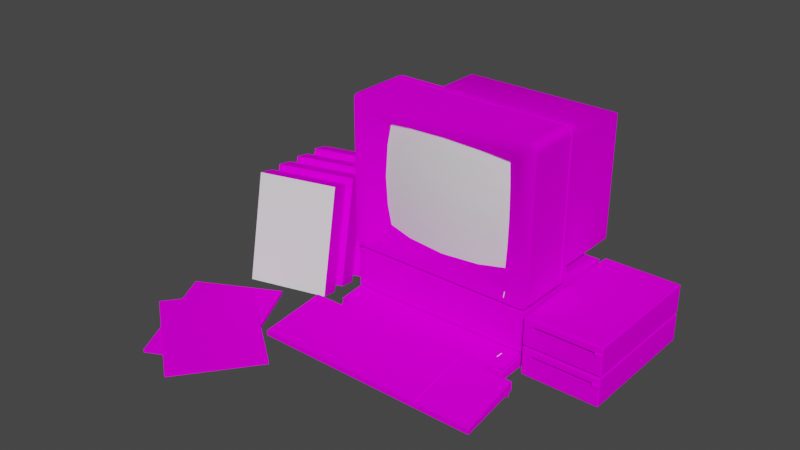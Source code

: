 # Source: apple_IIGS.blend  (saved by Blender 2.93.20; exported with 4.5.12 LTS)
import bpy
from mathutils import Matrix  # noqa: F401  (used for matrix-valued properties, if any)

bpy.ops.wm.read_factory_settings(use_empty=True)
scene = bpy.context.scene
scene.name = 'Scene'

# ---- images (referenced by path relative to the original .blend; pixels are not part of the script)
import os
ASSET_DIR = os.environ.get("B2B_ASSET_DIR", "")  # directory of the original .blend (textures are referenced by path, not embedded)
HERE = os.path.dirname(os.path.abspath(__file__))  # packed textures are extracted next to this script under _unpacked/

def load_image(name, relpath, width, height, colorspace="sRGB"):
    """Load a texture the original file referenced (path relative to the .blend, or extracted next to this script)."""
    p = next((c for c in (os.path.join(HERE, relpath), os.path.join(ASSET_DIR, relpath)) if relpath and os.path.exists(c)), "")
    if p:
        img = bpy.data.images.load(p, check_existing=True)
        img.name = name
    else:  # same state as the original file: an image datablock whose file is absent (Cycles renders it pink)
        img = bpy.data.images.new(name, width, height)
        img.source = "FILE"
        img.filepath = "//" + (relpath or name)
    img.colorspace_settings.name = colorspace
    return img
img_iigsmarqueediff_tiff = load_image('IIGSmarqueediff.TIFF', 'IIGSmarqueediff.TIFF', 1024, 1024, 'sRGB')
img_iigsscreendiff_tiff = load_image('IIGSscreendiff.TIFF', 'IIGSscreendiff.TIFF', 1024, 1024, 'sRGB')
img_iigsgreydiff_tiff = load_image('IIGSgreydiff.TIFF', 'IIGSgreydiff.TIFF', 1024, 1024, 'sRGB')
img_iigsuguide2diff_tiff = load_image('IIGSuguide2diff.TIFF', 'IIGSuguide2diff.TIFF', 1024, 1024, 'sRGB')
img_iigsuguidediff_tiff = load_image('IIGSuguidediff.TIFF', 'IIGSuguidediff.TIFF', 1024, 1024, 'sRGB')
img_iigsboxesdiff_tiff = load_image('IIGSboxesdiff.TIFF', 'IIGSboxesdiff.TIFF', 1024, 1024, 'sRGB')
img_iigsdiskdrdiff_tiff = load_image('IIGSdiskdrdiff.TIFF', 'IIGSdiskdrdiff.TIFF', 1024, 1024, 'sRGB')
img_iigsmonitorwhitediff_tiff = load_image('IIGSmonitorwhitediff.TIFF', 'IIGSmonitorwhitediff.TIFF', 1024, 1024, 'sRGB')
img_iigsmonitortopdiff_tiff = load_image('IIGSmonitortopdiff.TIFF', 'IIGSmonitortopdiff.TIFF', 1024, 1024, 'sRGB')
img_iigskeybdiff_tiff = load_image('IIGSkeybdiff.TIFF', 'IIGSkeybdiff.TIFF', 1024, 1024, 'sRGB')
img_iigsmonitorside2diff_tiff = load_image('IIGSmonitorside2diff.TIFF', 'IIGSmonitorside2diff.TIFF', 1024, 1024, 'sRGB')
img_iigsmonitorbackdiff_tiff = load_image('IIGSmonitorbackdiff.TIFF', 'IIGSmonitorbackdiff.TIFF', 1024, 1024, 'sRGB')
img_iigsmonitorsidediff_tiff = load_image('IIGSmonitorsidediff.TIFF', 'IIGSmonitorsidediff.TIFF', 1024, 1024, 'sRGB')
img_iigswozfacediff_tiff = load_image('IIGSwozfacediff.TIFF', 'IIGSwozfacediff.TIFF', 1024, 1024, 'sRGB')
img_iigsunitgrilldiff_tiff = load_image('IIGSunitGrilldiff.TIFF', 'IIGSunitGrilldiff.TIFF', 1024, 1024, 'sRGB')
img_iigsunitgrillsidediff_tiff = load_image('IIGSunitgrillsidediff.TIFF', 'IIGSunitgrillsidediff.TIFF', 1024, 1024, 'sRGB')

# ---- materials (node trees are filled in below, after node groups)
mat_appleiigs_mat00 = bpy.data.materials.new('appleIIGS_Mat00')
mat_appleiigs_mat00.use_transparent_shadow = False
mat_appleiigs_mat00.roughness = 0.8807
mat_appleiigs_mat00.specular_intensity = 0.0
mat_appleiigs_mat01 = bpy.data.materials.new('appleIIGS_Mat01')
mat_appleiigs_mat01.use_transparent_shadow = False
mat_appleiigs_mat01.roughness = 0.8807
mat_appleiigs_mat01.specular_intensity = 0.0
mat_appleiigs_mat02 = bpy.data.materials.new('appleIIGS_Mat02')
mat_appleiigs_mat02.use_transparent_shadow = False
mat_appleiigs_mat02.roughness = 0.8807
mat_appleiigs_mat02.specular_intensity = 0.0
mat_appleiigs_mat03 = bpy.data.materials.new('appleIIGS_Mat03')
mat_appleiigs_mat03.use_transparent_shadow = False
mat_appleiigs_mat03.roughness = 0.8807
mat_appleiigs_mat03.specular_intensity = 0.0
mat_appleiigs_mat04 = bpy.data.materials.new('appleIIGS_Mat04')
mat_appleiigs_mat04.use_transparent_shadow = False
mat_appleiigs_mat04.roughness = 0.8807
mat_appleiigs_mat04.specular_intensity = 0.0
mat_appleiigs_mat05 = bpy.data.materials.new('appleIIGS_Mat05')
mat_appleiigs_mat05.use_transparent_shadow = False
mat_appleiigs_mat05.roughness = 0.8807
mat_appleiigs_mat05.specular_intensity = 0.0
mat_appleiigs_mat06 = bpy.data.materials.new('appleIIGS_Mat06')
mat_appleiigs_mat06.use_transparent_shadow = False
mat_appleiigs_mat06.roughness = 0.8807
mat_appleiigs_mat06.specular_intensity = 0.0
mat_appleiigs_mat07 = bpy.data.materials.new('appleIIGS_Mat07')
mat_appleiigs_mat07.use_transparent_shadow = False
mat_appleiigs_mat07.roughness = 0.8807
mat_appleiigs_mat07.specular_intensity = 0.0
mat_appleiigs_mat08 = bpy.data.materials.new('appleIIGS_Mat08')
mat_appleiigs_mat08.use_transparent_shadow = False
mat_appleiigs_mat08.roughness = 0.8807
mat_appleiigs_mat08.specular_intensity = 0.0
mat_appleiigs_mat09 = bpy.data.materials.new('appleIIGS_Mat09')
mat_appleiigs_mat09.use_transparent_shadow = False
mat_appleiigs_mat09.roughness = 0.8807
mat_appleiigs_mat09.specular_intensity = 0.0
mat_appleiigs_mat10 = bpy.data.materials.new('appleIIGS_Mat10')
mat_appleiigs_mat10.use_transparent_shadow = False
mat_appleiigs_mat10.roughness = 0.8807
mat_appleiigs_mat10.specular_intensity = 0.0
mat_appleiigs_mat11 = bpy.data.materials.new('appleIIGS_Mat11')
mat_appleiigs_mat11.use_transparent_shadow = False
mat_appleiigs_mat11.roughness = 0.8807
mat_appleiigs_mat11.specular_intensity = 0.0
mat_appleiigs_mat12 = bpy.data.materials.new('appleIIGS_Mat12')
mat_appleiigs_mat12.use_transparent_shadow = False
mat_appleiigs_mat12.roughness = 0.8807
mat_appleiigs_mat12.specular_intensity = 0.0
mat_appleiigs_mat13 = bpy.data.materials.new('appleIIGS_Mat13')
mat_appleiigs_mat13.use_transparent_shadow = False
mat_appleiigs_mat13.roughness = 0.8807
mat_appleiigs_mat13.specular_intensity = 0.0
mat_appleiigs_mat14 = bpy.data.materials.new('appleIIGS_Mat14')
mat_appleiigs_mat14.use_transparent_shadow = False
mat_appleiigs_mat14.roughness = 0.8807
mat_appleiigs_mat14.specular_intensity = 0.0
mat_appleiigs_mat15 = bpy.data.materials.new('appleIIGS_Mat15')
mat_appleiigs_mat15.use_transparent_shadow = False
mat_appleiigs_mat15.roughness = 0.8807
mat_appleiigs_mat15.specular_intensity = 0.0
mat_appleiigs_mat16 = bpy.data.materials.new('appleIIGS_Mat16')
mat_appleiigs_mat16.use_transparent_shadow = False
mat_appleiigs_mat16.roughness = 0.8807
mat_appleiigs_mat16.specular_intensity = 0.0

# ---- node groups
ng_auto_smooth = bpy.data.node_groups.new('Auto Smooth', 'GeometryNodeTree')
_s = ng_auto_smooth.interface.new_socket(name='Geometry', in_out='OUTPUT', socket_type='NodeSocketGeometry')
_s = ng_auto_smooth.interface.new_socket(name='Geometry', in_out='INPUT', socket_type='NodeSocketGeometry')
_s = ng_auto_smooth.interface.new_socket(name='Angle', in_out='INPUT', socket_type='NodeSocketFloat')
_s.subtype = 'ANGLE'
_s.min_value = 0.0
_s.max_value = 3.142
ng_auto_smooth.is_modifier = True
_N = ng_auto_smooth.nodes; _L = ng_auto_smooth.links
n0 = _N.new('NodeGroupOutput'); n0.name = 'Group Output'; n0.location = (480, -100)
n1 = _N.new('NodeGroupInput'); n1.name = 'Group Input'; n1.location = (-420, -300)
n2 = _N.new('NodeGroupInput'); n2.name = 'Group Input.001'; n2.location = (-60, -100)
n3 = _N.new('GeometryNodeSetShadeSmooth'); n3.name = 'Set Shade Smooth'; n3.location = (120, -100)
n3.domain = 'EDGE'
n4 = _N.new('GeometryNodeSetShadeSmooth'); n4.name = 'Set Shade Smooth.001'; n4.location = (300, -100)
n5 = _N.new('GeometryNodeInputMeshEdgeAngle'); n5.name = 'Edge Angle'; n5.location = (-420, -220)
n6 = _N.new('GeometryNodeInputEdgeSmooth'); n6.name = 'Is Edge Smooth'; n6.location = (-60, -160)
n7 = _N.new('GeometryNodeInputShadeSmooth'); n7.name = 'Is Face Smooth'; n7.location = (-240, -340)
n8 = _N.new('FunctionNodeBooleanMath'); n8.name = 'Boolean Math'; n8.location = (-60, -220)
n9 = _N.new('FunctionNodeCompare'); n9.name = 'Compare'; n9.location = (-240, -180)
n9.operation = 'LESS_EQUAL'
_L.new(n5.outputs[0], n9.inputs[0])
_L.new(n4.outputs[0], n0.inputs[0])
_L.new(n1.outputs[1], n9.inputs[1])
_L.new(n9.outputs[0], n8.inputs[0])
_L.new(n7.outputs[0], n8.inputs[1])
_L.new(n2.outputs[0], n3.inputs[0])
_L.new(n6.outputs[0], n3.inputs[1])
_L.new(n3.outputs[0], n4.inputs[0])
_L.new(n8.outputs[0], n3.inputs[2])
n0.is_active_output = True

# ---- material node trees
mat_appleiigs_mat00.use_nodes = True; mat_appleiigs_mat00.node_tree.nodes.clear()
_N = mat_appleiigs_mat00.node_tree.nodes; _L = mat_appleiigs_mat00.node_tree.links
n0 = _N.new('ShaderNodeBsdfPrincipled'); n0.name = 'Principled BSDF'; n0.location = (10, 300)
n0.distribution = 'GGX'
n0.subsurface_method = 'BURLEY'
n0.inputs[2].default_value = 0.8807
n0.inputs[3].default_value = 1.45
n0.inputs[13].default_value = 0.0
n0.inputs[27].default_value = (0.0, 0.0, 0.0, 1.0)
n0.inputs[28].default_value = 1.0
n1 = _N.new('ShaderNodeOutputMaterial'); n1.name = 'Material Output'; n1.location = (300, 300)
n2 = _N.new('ShaderNodeTexImage'); n2.name = 'Image Texture'; n2.location = (-300, 600)
n2.image = img_iigsmarqueediff_tiff
_L.new(n0.outputs[0], n1.inputs[0])
_L.new(n2.outputs[0], n0.inputs[0])
n1.is_active_output = True
mat_appleiigs_mat01.use_nodes = True; mat_appleiigs_mat01.node_tree.nodes.clear()
_N = mat_appleiigs_mat01.node_tree.nodes; _L = mat_appleiigs_mat01.node_tree.links
n0 = _N.new('ShaderNodeBsdfPrincipled'); n0.name = 'Principled BSDF'; n0.location = (10, 300)
n0.distribution = 'GGX'
n0.subsurface_method = 'BURLEY'
n0.inputs[2].default_value = 0.8807
n0.inputs[3].default_value = 1.45
n0.inputs[13].default_value = 0.0
n0.inputs[27].default_value = (0.0, 0.0, 0.0, 1.0)
n0.inputs[28].default_value = 1.0
n1 = _N.new('ShaderNodeOutputMaterial'); n1.name = 'Material Output'; n1.location = (300, 300)
n2 = _N.new('ShaderNodeTexImage'); n2.name = 'Image Texture'; n2.location = (-300, 600)
n2.image = img_iigsscreendiff_tiff
_L.new(n0.outputs[0], n1.inputs[0])
_L.new(n2.outputs[0], n0.inputs[0])
n1.is_active_output = True
mat_appleiigs_mat02.use_nodes = True; mat_appleiigs_mat02.node_tree.nodes.clear()
_N = mat_appleiigs_mat02.node_tree.nodes; _L = mat_appleiigs_mat02.node_tree.links
n0 = _N.new('ShaderNodeBsdfPrincipled'); n0.name = 'Principled BSDF'; n0.location = (10, 300)
n0.distribution = 'GGX'
n0.subsurface_method = 'BURLEY'
n0.inputs[2].default_value = 0.8807
n0.inputs[3].default_value = 1.45
n0.inputs[13].default_value = 0.0
n0.inputs[27].default_value = (0.0, 0.0, 0.0, 1.0)
n0.inputs[28].default_value = 1.0
n1 = _N.new('ShaderNodeOutputMaterial'); n1.name = 'Material Output'; n1.location = (300, 300)
n2 = _N.new('ShaderNodeTexImage'); n2.name = 'Image Texture'; n2.location = (-300, 600)
n2.image = img_iigsgreydiff_tiff
_L.new(n0.outputs[0], n1.inputs[0])
_L.new(n2.outputs[0], n0.inputs[0])
n1.is_active_output = True
mat_appleiigs_mat03.use_nodes = True; mat_appleiigs_mat03.node_tree.nodes.clear()
_N = mat_appleiigs_mat03.node_tree.nodes; _L = mat_appleiigs_mat03.node_tree.links
n0 = _N.new('ShaderNodeBsdfPrincipled'); n0.name = 'Principled BSDF'; n0.location = (10, 300)
n0.distribution = 'GGX'
n0.subsurface_method = 'BURLEY'
n0.inputs[2].default_value = 0.8807
n0.inputs[3].default_value = 1.45
n0.inputs[13].default_value = 0.0
n0.inputs[27].default_value = (0.0, 0.0, 0.0, 1.0)
n0.inputs[28].default_value = 1.0
n1 = _N.new('ShaderNodeOutputMaterial'); n1.name = 'Material Output'; n1.location = (300, 300)
n2 = _N.new('ShaderNodeTexImage'); n2.name = 'Image Texture'; n2.location = (-300, 600)
n2.image = img_iigsuguide2diff_tiff
_L.new(n0.outputs[0], n1.inputs[0])
_L.new(n2.outputs[0], n0.inputs[0])
n1.is_active_output = True
mat_appleiigs_mat04.use_nodes = True; mat_appleiigs_mat04.node_tree.nodes.clear()
_N = mat_appleiigs_mat04.node_tree.nodes; _L = mat_appleiigs_mat04.node_tree.links
n0 = _N.new('ShaderNodeBsdfPrincipled'); n0.name = 'Principled BSDF'; n0.location = (10, 300)
n0.distribution = 'GGX'
n0.subsurface_method = 'BURLEY'
n0.inputs[2].default_value = 0.8807
n0.inputs[3].default_value = 1.45
n0.inputs[13].default_value = 0.0
n0.inputs[27].default_value = (0.0, 0.0, 0.0, 1.0)
n0.inputs[28].default_value = 1.0
n1 = _N.new('ShaderNodeOutputMaterial'); n1.name = 'Material Output'; n1.location = (300, 300)
n2 = _N.new('ShaderNodeTexImage'); n2.name = 'Image Texture'; n2.location = (-300, 600)
n2.image = img_iigsuguidediff_tiff
_L.new(n0.outputs[0], n1.inputs[0])
_L.new(n2.outputs[0], n0.inputs[0])
n1.is_active_output = True
mat_appleiigs_mat05.use_nodes = True; mat_appleiigs_mat05.node_tree.nodes.clear()
_N = mat_appleiigs_mat05.node_tree.nodes; _L = mat_appleiigs_mat05.node_tree.links
n0 = _N.new('ShaderNodeBsdfPrincipled'); n0.name = 'Principled BSDF'; n0.location = (10, 300)
n0.distribution = 'GGX'
n0.subsurface_method = 'BURLEY'
n0.inputs[2].default_value = 0.8807
n0.inputs[3].default_value = 1.45
n0.inputs[13].default_value = 0.0
n0.inputs[27].default_value = (0.0, 0.0, 0.0, 1.0)
n0.inputs[28].default_value = 1.0
n1 = _N.new('ShaderNodeOutputMaterial'); n1.name = 'Material Output'; n1.location = (300, 300)
n2 = _N.new('ShaderNodeTexImage'); n2.name = 'Image Texture'; n2.location = (-300, 600)
n2.image = img_iigsboxesdiff_tiff
_L.new(n0.outputs[0], n1.inputs[0])
_L.new(n2.outputs[0], n0.inputs[0])
n1.is_active_output = True
mat_appleiigs_mat06.use_nodes = True; mat_appleiigs_mat06.node_tree.nodes.clear()
_N = mat_appleiigs_mat06.node_tree.nodes; _L = mat_appleiigs_mat06.node_tree.links
n0 = _N.new('ShaderNodeBsdfPrincipled'); n0.name = 'Principled BSDF'; n0.location = (10, 300)
n0.distribution = 'GGX'
n0.subsurface_method = 'BURLEY'
n0.inputs[2].default_value = 0.8807
n0.inputs[3].default_value = 1.45
n0.inputs[13].default_value = 0.0
n0.inputs[27].default_value = (0.0, 0.0, 0.0, 1.0)
n0.inputs[28].default_value = 1.0
n1 = _N.new('ShaderNodeOutputMaterial'); n1.name = 'Material Output'; n1.location = (300, 300)
n2 = _N.new('ShaderNodeTexImage'); n2.name = 'Image Texture'; n2.location = (-300, 600)
n2.image = img_iigsdiskdrdiff_tiff
_L.new(n0.outputs[0], n1.inputs[0])
_L.new(n2.outputs[0], n0.inputs[0])
n1.is_active_output = True
mat_appleiigs_mat07.use_nodes = True; mat_appleiigs_mat07.node_tree.nodes.clear()
_N = mat_appleiigs_mat07.node_tree.nodes; _L = mat_appleiigs_mat07.node_tree.links
n0 = _N.new('ShaderNodeBsdfPrincipled'); n0.name = 'Principled BSDF'; n0.location = (10, 300)
n0.distribution = 'GGX'
n0.subsurface_method = 'BURLEY'
n0.inputs[2].default_value = 0.8807
n0.inputs[3].default_value = 1.45
n0.inputs[13].default_value = 0.0
n0.inputs[27].default_value = (0.0, 0.0, 0.0, 1.0)
n0.inputs[28].default_value = 1.0
n1 = _N.new('ShaderNodeOutputMaterial'); n1.name = 'Material Output'; n1.location = (300, 300)
n2 = _N.new('ShaderNodeTexImage'); n2.name = 'Image Texture'; n2.location = (-300, 600)
n2.image = img_iigsmonitorwhitediff_tiff
_L.new(n0.outputs[0], n1.inputs[0])
_L.new(n2.outputs[0], n0.inputs[0])
n1.is_active_output = True
mat_appleiigs_mat08.use_nodes = True; mat_appleiigs_mat08.node_tree.nodes.clear()
_N = mat_appleiigs_mat08.node_tree.nodes; _L = mat_appleiigs_mat08.node_tree.links
n0 = _N.new('ShaderNodeBsdfPrincipled'); n0.name = 'Principled BSDF'; n0.location = (10, 300)
n0.distribution = 'GGX'
n0.subsurface_method = 'BURLEY'
n0.inputs[2].default_value = 0.8807
n0.inputs[3].default_value = 1.45
n0.inputs[13].default_value = 0.0
n0.inputs[27].default_value = (0.0, 0.0, 0.0, 1.0)
n0.inputs[28].default_value = 1.0
n1 = _N.new('ShaderNodeOutputMaterial'); n1.name = 'Material Output'; n1.location = (300, 300)
n2 = _N.new('ShaderNodeTexImage'); n2.name = 'Image Texture'; n2.location = (-300, 600)
n2.image = img_iigsmonitortopdiff_tiff
_L.new(n0.outputs[0], n1.inputs[0])
_L.new(n2.outputs[0], n0.inputs[0])
n1.is_active_output = True
mat_appleiigs_mat09.use_nodes = True; mat_appleiigs_mat09.node_tree.nodes.clear()
_N = mat_appleiigs_mat09.node_tree.nodes; _L = mat_appleiigs_mat09.node_tree.links
n0 = _N.new('ShaderNodeBsdfPrincipled'); n0.name = 'Principled BSDF'; n0.location = (10, 300)
n0.distribution = 'GGX'
n0.subsurface_method = 'BURLEY'
n0.inputs[2].default_value = 0.8807
n0.inputs[3].default_value = 1.45
n0.inputs[13].default_value = 0.0
n0.inputs[27].default_value = (0.0, 0.0, 0.0, 1.0)
n0.inputs[28].default_value = 1.0
n1 = _N.new('ShaderNodeOutputMaterial'); n1.name = 'Material Output'; n1.location = (300, 300)
n2 = _N.new('ShaderNodeTexImage'); n2.name = 'Image Texture'; n2.location = (-300, 600)
n2.image = img_iigskeybdiff_tiff
_L.new(n0.outputs[0], n1.inputs[0])
_L.new(n2.outputs[0], n0.inputs[0])
n1.is_active_output = True
mat_appleiigs_mat10.use_nodes = True; mat_appleiigs_mat10.node_tree.nodes.clear()
_N = mat_appleiigs_mat10.node_tree.nodes; _L = mat_appleiigs_mat10.node_tree.links
n0 = _N.new('ShaderNodeBsdfPrincipled'); n0.name = 'Principled BSDF'; n0.location = (10, 300)
n0.distribution = 'GGX'
n0.subsurface_method = 'BURLEY'
n0.inputs[2].default_value = 0.8807
n0.inputs[3].default_value = 1.45
n0.inputs[13].default_value = 0.0
n0.inputs[27].default_value = (0.0, 0.0, 0.0, 1.0)
n0.inputs[28].default_value = 1.0
n1 = _N.new('ShaderNodeOutputMaterial'); n1.name = 'Material Output'; n1.location = (300, 300)
n2 = _N.new('ShaderNodeTexImage'); n2.name = 'Image Texture'; n2.location = (-300, 600)
n2.image = img_iigsmonitorside2diff_tiff
_L.new(n0.outputs[0], n1.inputs[0])
_L.new(n2.outputs[0], n0.inputs[0])
n1.is_active_output = True
mat_appleiigs_mat11.use_nodes = True; mat_appleiigs_mat11.node_tree.nodes.clear()
_N = mat_appleiigs_mat11.node_tree.nodes; _L = mat_appleiigs_mat11.node_tree.links
n0 = _N.new('ShaderNodeBsdfPrincipled'); n0.name = 'Principled BSDF'; n0.location = (10, 300)
n0.distribution = 'GGX'
n0.subsurface_method = 'BURLEY'
n0.inputs[2].default_value = 0.8807
n0.inputs[3].default_value = 1.45
n0.inputs[13].default_value = 0.0
n0.inputs[27].default_value = (0.0, 0.0, 0.0, 1.0)
n0.inputs[28].default_value = 1.0
n1 = _N.new('ShaderNodeOutputMaterial'); n1.name = 'Material Output'; n1.location = (300, 300)
n2 = _N.new('ShaderNodeTexImage'); n2.name = 'Image Texture'; n2.location = (-300, 600)
n2.image = img_iigsmonitorbackdiff_tiff
_L.new(n0.outputs[0], n1.inputs[0])
_L.new(n2.outputs[0], n0.inputs[0])
n1.is_active_output = True
mat_appleiigs_mat12.use_nodes = True; mat_appleiigs_mat12.node_tree.nodes.clear()
_N = mat_appleiigs_mat12.node_tree.nodes; _L = mat_appleiigs_mat12.node_tree.links
n0 = _N.new('ShaderNodeBsdfPrincipled'); n0.name = 'Principled BSDF'; n0.location = (10, 300)
n0.distribution = 'GGX'
n0.subsurface_method = 'BURLEY'
n0.inputs[2].default_value = 0.8807
n0.inputs[3].default_value = 1.45
n0.inputs[13].default_value = 0.0
n0.inputs[27].default_value = (0.0, 0.0, 0.0, 1.0)
n0.inputs[28].default_value = 1.0
n1 = _N.new('ShaderNodeOutputMaterial'); n1.name = 'Material Output'; n1.location = (300, 300)
n2 = _N.new('ShaderNodeTexImage'); n2.name = 'Image Texture'; n2.location = (-300, 600)
n2.image = img_iigsmonitorsidediff_tiff
_L.new(n0.outputs[0], n1.inputs[0])
_L.new(n2.outputs[0], n0.inputs[0])
n1.is_active_output = True
mat_appleiigs_mat13.use_nodes = True; mat_appleiigs_mat13.node_tree.nodes.clear()
_N = mat_appleiigs_mat13.node_tree.nodes; _L = mat_appleiigs_mat13.node_tree.links
n0 = _N.new('ShaderNodeBsdfPrincipled'); n0.name = 'Principled BSDF'; n0.location = (10, 300)
n0.distribution = 'GGX'
n0.subsurface_method = 'BURLEY'
n0.inputs[2].default_value = 0.8807
n0.inputs[3].default_value = 1.45
n0.inputs[13].default_value = 0.0
n0.inputs[27].default_value = (0.0, 0.0, 0.0, 1.0)
n0.inputs[28].default_value = 1.0
n1 = _N.new('ShaderNodeOutputMaterial'); n1.name = 'Material Output'; n1.location = (300, 300)
n2 = _N.new('ShaderNodeTexImage'); n2.name = 'Image Texture'; n2.location = (-300, 600)
n2.image = img_iigswozfacediff_tiff
_L.new(n0.outputs[0], n1.inputs[0])
_L.new(n2.outputs[0], n0.inputs[0])
n1.is_active_output = True
mat_appleiigs_mat14.use_nodes = True; mat_appleiigs_mat14.node_tree.nodes.clear()
_N = mat_appleiigs_mat14.node_tree.nodes; _L = mat_appleiigs_mat14.node_tree.links
n0 = _N.new('ShaderNodeBsdfPrincipled'); n0.name = 'Principled BSDF'; n0.location = (10, 300)
n0.distribution = 'GGX'
n0.subsurface_method = 'BURLEY'
n0.inputs[2].default_value = 0.8807
n0.inputs[3].default_value = 1.45
n0.inputs[13].default_value = 0.0
n0.inputs[27].default_value = (0.0, 0.0, 0.0, 1.0)
n0.inputs[28].default_value = 1.0
n1 = _N.new('ShaderNodeOutputMaterial'); n1.name = 'Material Output'; n1.location = (300, 300)
_L.new(n0.outputs[0], n1.inputs[0])
n1.is_active_output = True
mat_appleiigs_mat15.use_nodes = True; mat_appleiigs_mat15.node_tree.nodes.clear()
_N = mat_appleiigs_mat15.node_tree.nodes; _L = mat_appleiigs_mat15.node_tree.links
n0 = _N.new('ShaderNodeBsdfPrincipled'); n0.name = 'Principled BSDF'; n0.location = (10, 300)
n0.distribution = 'GGX'
n0.subsurface_method = 'BURLEY'
n0.inputs[2].default_value = 0.8807
n0.inputs[3].default_value = 1.45
n0.inputs[13].default_value = 0.0
n0.inputs[27].default_value = (0.0, 0.0, 0.0, 1.0)
n0.inputs[28].default_value = 1.0
n1 = _N.new('ShaderNodeOutputMaterial'); n1.name = 'Material Output'; n1.location = (300, 300)
n2 = _N.new('ShaderNodeTexImage'); n2.name = 'Image Texture'; n2.location = (-300, 600)
n2.image = img_iigsunitgrilldiff_tiff
_L.new(n0.outputs[0], n1.inputs[0])
_L.new(n2.outputs[0], n0.inputs[0])
n1.is_active_output = True
mat_appleiigs_mat16.use_nodes = True; mat_appleiigs_mat16.node_tree.nodes.clear()
_N = mat_appleiigs_mat16.node_tree.nodes; _L = mat_appleiigs_mat16.node_tree.links
n0 = _N.new('ShaderNodeBsdfPrincipled'); n0.name = 'Principled BSDF'; n0.location = (10, 300)
n0.distribution = 'GGX'
n0.subsurface_method = 'BURLEY'
n0.inputs[2].default_value = 0.8807
n0.inputs[3].default_value = 1.45
n0.inputs[13].default_value = 0.0
n0.inputs[27].default_value = (0.0, 0.0, 0.0, 1.0)
n0.inputs[28].default_value = 1.0
n1 = _N.new('ShaderNodeOutputMaterial'); n1.name = 'Material Output'; n1.location = (300, 300)
n2 = _N.new('ShaderNodeTexImage'); n2.name = 'Image Texture'; n2.location = (-300, 600)
n2.image = img_iigsunitgrillsidediff_tiff
_L.new(n0.outputs[0], n1.inputs[0])
_L.new(n2.outputs[0], n0.inputs[0])
n1.is_active_output = True

# ---- world
world_world = bpy.data.worlds.new('World'); scene.world = world_world
world_world.use_nodes = True; world_world.node_tree.nodes.clear()
_N = world_world.node_tree.nodes; _L = world_world.node_tree.links
n0 = _N.new('ShaderNodeOutputWorld'); n0.name = 'World Output'; n0.location = (300, 300)
n1 = _N.new('ShaderNodeBackground'); n1.name = 'Background'; n1.location = (10, 300)
n1.inputs[0].default_value = (0.05088, 0.05088, 0.05088, 1.0)
_L.new(n1.outputs[0], n0.inputs[0])
n0.is_active_output = True
world_world.color = (0.05088, 0.05088, 0.05088)
world_world.use_sun_shadow = False
world_world.sun_shadow_jitter_overblur = 0.0

# ---- meshes
me_appleiigs = bpy.data.meshes.new('appleIIGS')
me_appleiigs.from_pydata([(-0.2678, 0.01291, 0.07547), (-0.3638, 4.878e-09, 0.1116), (-0.2319, 1.6e-08, 0.3661), (-0.2319, 0.006926, 0.3661), (-0.3638, 0.006926, 0.1116), (-0.4151, 0.006926, 0.4609), (-0.5469, 0.006926, 0.2064), (-0.5469, 9.022e-09, 0.2064), (-0.4151, 2.015e-08, 0.4609), (-0.5322, 0.006926, 0.3235), (-0.4073, 0.0136, 0.1595), (-0.4073, 0.006926, 0.1595), (-0.1792, 0.0136, 0.3332), (-0.1792, 0.006926, 0.3332), (-0.3044, 0.0136, 0.4972), (-0.3044, 0.006926, 0.4972), (-0.5322, 0.0136, 0.3235), (-0.477, 0.2402, 0.01519), (-0.448, 0.01291, -0.05131), (-0.2971, 0.2402, -0.2082), (-0.2803, -6.387e-09, -0.1461), (-0.448, 0.01291, 0.06535), (-0.4604, 8.248e-10, 0.01887), (-0.477, 0.2402, -0.1012), (-0.448, 0.01291, 0.007363), (-0.4604, -1.71e-09, -0.03912), (-0.2678, 0.01291, -0.09963), (-0.4604, 3.379e-09, 0.07731), (-0.448, 0.01291, 0.1238), (-0.4646, 0.2531, 0.06144), (-0.2803, 1.267e-09, 0.02899), (-0.2971, 0.2402, -0.03313), (-0.4646, 0.2531, -0.1134), (-0.477, 0.2402, -0.1599), (-0.4604, -4.275e-09, -0.09779), (-0.4646, 0.2531, 0.003221), (-0.477, 0.2402, -0.04326), (-0.2678, 0.01291, -0.04096), (-0.2846, 0.2531, -0.1031), (-0.2971, 0.2402, -0.1496), (-0.2678, 0.01291, 0.01703), (-0.2803, -1.287e-09, -0.02945), (-0.2971, 0.2402, -0.09158), (-0.2803, -3.812e-09, -0.08721), (-0.2846, 0.2531, -0.1618), (-0.4646, 0.2531, -0.05476), (-0.2846, 0.2531, -0.0451), (-0.2846, 0.2531, 0.01335), (0.2428, 0.04098, 0.02761), (0.3827, 0.04949, 0.02761), (0.3827, 0.04949, -0.0757), (0.3827, 0.04098, -0.0757), (0.3827, 0.04098, 0.02761), (0.3995, 0.04811, 0.02991), (0.2428, 0.04949, 0.02761), (0.2428, 0.04098, -0.0757), (0.3995, 0.04144, 0.01749), (0.3995, 0.04811, 0.01749), (0.3852, 0.04811, 0.01749), (0.3852, 0.04144, 0.01749), (0.3852, 0.04144, 0.02991), (0.2241, 0.061, 0.02669), (0.4006, 0.061, 0.0237), (0.3852, 0.04811, 0.02991), (0.2428, 0.04949, -0.0757), (0.3995, 0.04144, 0.02991), (0.3969, 1.167e-09, 0.02669), (0.3969, 0.06376, 0.02669), (0.3969, 0.061, 0.02761), (0.2269, 1.167e-09, 0.02669), (0.3997, 0.06307, 0.026), (0.2269, 0.061, 0.02761), (0.3997, 0.06376, 0.0237), (0.3997, 0.003014, 0.02669), (0.3969, 0.003014, 0.02761), (0.2232, 0.003014, 0.0237), (0.2269, 0.003014, 0.02761), (0.3997, 0.061, 0.02669), (0.399, 1.137e-09, 0.026), (0.2269, 0.06376, 0.02669), (0.2248, 0.06307, 0.02669), (0.2248, 0.0009432, 0.02669), (0.2241, 0.003014, 0.02669), (0.4006, 0.003014, 0.0237), (0.3969, 0.061, -0.2812), (0.2269, 0.003014, -0.2812), (0.2269, 0.06468, -0.2775), (0.2241, 0.06376, -0.2775), (0.3969, 0.003014, -0.2812), (0.3969, -1.225e-08, -0.2803), (0.2269, -1.225e-08, -0.2803), (0.3997, -1.213e-08, -0.2775), (0.4006, 0.003014, -0.2775), (0.2269, 0.061, -0.2812), (0.3997, 1.036e-09, 0.0237), (0.2241, 0.003014, -0.2803), (0.2269, 0.06468, 0.0237), (0.3997, 0.06376, -0.2775), (0.3969, 0.06468, -0.2775), (0.3969, 0.06468, 0.0237), (0.3997, 0.003014, -0.2803), (0.2241, 0.06307, -0.2796), (0.2269, 0.06376, -0.2803), (0.4006, 0.061, -0.2775), (0.2241, 1.036e-09, 0.0237), (0.2232, 0.003014, -0.2775), (0.2232, 0.061, 0.0237), (0.2241, 0.06376, 0.0237), (0.3997, 0.061, -0.2803), (0.2232, 0.061, -0.2775), (0.2241, -1.222e-08, -0.2796), (0.2241, -1.213e-08, -0.2775), (0.399, -1.222e-08, -0.2796), (0.399, 0.06307, -0.2803), (0.2241, 0.061, -0.2803), (0.3969, 0.06376, -0.2803), (0.3827, 0.11, -0.0757), (0.3827, 0.11, 0.02761), (0.2428, 0.11, -0.0757), (0.3827, 0.1183, -0.0757), (0.2269, 0.07204, 0.02761), (0.3827, 0.1183, 0.02761), (0.2428, 0.1183, 0.02761), (0.3852, 0.1169, 0.01749), (0.3852, 0.1169, 0.02991), (0.2428, 0.11, 0.02761), (0.3995, 0.1105, 0.01749), (0.3995, 0.1169, 0.01749), (0.3995, 0.1169, 0.02991), (0.3852, 0.1105, 0.01749), (0.2269, 0.1326, 0.02669), (0.3997, 0.07204, 0.02669), (0.3852, 0.1105, 0.02991), (0.2428, 0.1183, -0.0757), (0.3995, 0.1105, 0.02991), (0.2241, 0.07204, 0.02669), (0.3997, 0.06928, 0.0237), (0.3997, 0.1326, 0.0237), (0.3997, 0.1319, 0.026), (0.3969, 0.1326, 0.02669), (0.3969, 0.1298, 0.02761), (0.399, 0.06928, 0.026), (0.3969, 0.07204, 0.02761), (0.2248, 0.1319, 0.02669), (0.2241, 0.1326, 0.0237), (0.2241, 0.06928, 0.0237), (0.2269, 0.06928, 0.02669), (0.3969, 0.06928, 0.02669), (0.2241, 0.1298, 0.02669), (0.4006, 0.1298, 0.0237), (0.3997, 0.1298, 0.02669), (0.2269, 0.1298, 0.02761), (0.2248, 0.06997, 0.02669), (0.4006, 0.1298, -0.2775), (0.4006, 0.07204, 0.0237), (0.2232, 0.1298, 0.0237), (0.3969, 0.07204, -0.2812), (0.3969, 0.1335, -0.2775), (0.2269, 0.1335, -0.2775), (0.3997, 0.06928, -0.2775), (0.2269, 0.1298, -0.2812), (0.2269, 0.07204, -0.2812), (0.3969, 0.1326, -0.2803), (0.3997, 0.1326, -0.2775), (0.2269, 0.06928, -0.2803), (0.3969, 0.06928, -0.2803), (0.2269, 0.1326, -0.2803), (0.2241, 0.1326, -0.2775), (0.2232, 0.07204, 0.0237), (0.2232, 0.1298, -0.2775), (0.2232, 0.07204, -0.2775), (0.2241, 0.06928, -0.2775), (0.4006, 0.07204, -0.2775), (0.3997, 0.07204, -0.2803), (0.3969, 0.1298, -0.2812), (0.3997, 0.1298, -0.2803), (0.2241, 0.1298, -0.2803), (0.399, 0.1319, -0.2803), (0.399, 0.06928, -0.2796), (0.2241, 0.06997, -0.2796), (0.2241, 0.07204, -0.2803), (0.2241, 0.1319, -0.2796), (0.2269, 0.1335, 0.0237), (0.3969, 0.1335, 0.0237), (-0.1914, 0.03661, 0.1058), (-0.2671, 0.01153, 0.2526), (0.1272, 0.03661, 0.1058), (0.1272, 0.03477, 0.1056), (0.2543, 0.03661, 0.1058), (-0.1914, 0.03477, 0.07869), (0.148, 0.03477, 0.1056), (0.1878, 0.03477, 0.1056), (0.1878, 0.03661, 0.1058), (-0.2575, 0.03477, 0.1056), (0.2612, 0.01153, 0.2526), (0.2612, 0.009687, 0.2524), (0.1477, 0.01153, 0.2526), (0.1477, 0.009687, 0.2524), (0.148, 0.03661, 0.1058), (0.2543, 0.03477, 0.1056), (0.1272, 0.01153, 0.2526), (0.1272, 0.009687, 0.2524), (-0.2575, 0.03661, 0.1058), (-0.1914, 0.03477, 0.1056), (-0.1914, 0.0159, 0.07869), (0.1878, 0.03477, 0.07869), (0.2543, 0.0159, 0.1056), (0.1878, 0.0159, 0.1056), (-0.1914, 0.0159, 0.1056), (0.1878, 0.0159, 0.07869), (-0.2575, 0.0159, 0.1054), (-0.2671, 1.103e-08, 0.2524), (-0.2671, 0.009687, 0.2524), (0.2612, 1.103e-08, 0.2524), (0.2407, 0.01981, 0.1187), (0.2508, 0.02142, 0.1146), (0.2508, 0.0009432, 0.1072), (0.2407, 0.0009432, 0.1072), (0.2407, 0.02142, 0.1146), (0.2407, 4.858e-09, 0.1111), (0.2508, 0.01981, 0.1187), (0.2508, 4.858e-09, 0.1111), (-0.2536, 0.01981, 0.1187), (-0.2536, 4.858e-09, 0.1111), (-0.2432, 4.858e-09, 0.1111), (-0.2432, 0.02142, 0.1146), (-0.2432, 0.0009432, 0.1072), (-0.2432, 0.01981, 0.1187), (-0.2536, 0.02142, 0.1146), (-0.2536, 0.0009432, 0.1072), (-0.1903, 0.1413, -0.1328), (-0.1896, 0.434, -0.3474), (-0.1903, 0.4342, -0.1328), (0.1855, 0.4342, -0.1328), (-0.04188, 0.1413, -0.402), (-0.1174, 0.1413, -0.3836), (-0.1174, 0.4018, -0.3836), (0.03705, 0.3831, -0.402), (0.1125, 0.4018, -0.3836), (0.1125, 0.1413, -0.3836), (-0.04188, 0.3831, -0.402), (0.03705, 0.1413, -0.402), (-0.1896, 0.1413, -0.3474), (0.1848, 0.434, -0.3474), (0.1855, 0.1413, -0.1328), (0.1848, 0.1413, -0.3474), (0.2018, 0.1346, -0.1038), (-0.2066, 0.4876, -0.1038), (-0.1049, 0.2306, -0.05085), (0.2207, 0.4687, -0.1038), (0.1031, 0.2306, -0.05085), (0.2207, 0.1537, -0.1095), (-0.2066, 0.1346, -0.1095), (0.1779, 0.4512, 0.0115), (-0.1049, 0.3907, -0.05085), (0.1031, 0.3907, -0.05085), (0.1779, 0.1701, 0.0115), (-0.2255, 0.4687, 0.0115), (-0.2255, 0.4687, -0.1038), (-0.2066, 0.4876, 0.0115), (0.2018, 0.1346, 0.0115), (-0.2066, 0.1346, 0.0115), (-0.2066, 0.1346, -0.1038), (-0.2255, 0.1537, -0.124), (-0.2172, 0.1367, -0.1095), (-0.2041, 0.4828, -0.1017), (0.1967, 0.4828, -0.1017), (0.1967, 0.4828, -0.1114), (0.2154, 0.1593, -0.1114), (0.2154, 0.4637, -0.1114), (0.2154, 0.4637, -0.1017), (-0.2041, 0.4828, -0.1114), (-0.2227, 0.1593, -0.1017), (-0.2227, 0.4637, -0.1017), (-0.2227, 0.4637, -0.1114), (-0.2066, 0.4876, -0.1095), (-0.2255, 0.4687, -0.1095), (0.2018, 0.4876, -0.1095), (-0.1799, 0.1701, 0.0115), (-0.1799, 0.4512, 0.0115), (0.2207, 0.1537, 0.0115), (0.2207, 0.4687, 0.0115), (0.2018, 0.1346, -0.124), (0.2124, 0.1367, -0.124), (0.2124, 0.1367, -0.1095), (-0.2145, 0.1425, -0.1114), (-0.2227, 0.1593, -0.1114), (0.2133, 0.1487, -0.1017), (0.2154, 0.1593, -0.1017), (-0.2041, 0.1402, -0.1017), (-0.2145, 0.1425, -0.1017), (0.1967, 0.1402, -0.1114), (0.2071, 0.1425, -0.1114), (0.2071, 0.1425, -0.1017), (0.2071, 0.4807, -0.1114), (-0.2207, 0.4743, -0.1017), (-0.2145, 0.4807, -0.1017), (0.2186, 0.4793, -0.1038), (-0.2234, 0.4793, 0.0115), (-0.2172, 0.4855, 0.0115), (-0.2172, 0.4855, -0.1038), (0.2018, 0.4876, -0.124), (0.2186, 0.4793, -0.124), (0.2124, 0.4855, -0.1095), (-0.2255, 0.4687, -0.124), (-0.2172, 0.4855, -0.124), (-0.2172, 0.1367, -0.1038), (-0.2234, 0.1431, -0.1038), (0.2186, 0.1431, -0.1038), (-0.2234, 0.4793, -0.1038), (0.2186, 0.4793, 0.0115), (0.2207, 0.1537, -0.124), (-0.2041, 0.1402, -0.1114), (-0.2172, 0.1367, -0.124), (-0.2066, 0.1346, -0.124), (0.1967, 0.1402, -0.1017), (0.2018, 0.1346, -0.1095), (-0.2207, 0.1487, -0.1017), (-0.2234, 0.1431, -0.1095), (0.2186, 0.1431, -0.124), (-0.2234, 0.4793, -0.124), (0.2124, 0.4855, -0.124), (-0.2234, 0.1431, 0.0115), (-0.2172, 0.1367, 0.0115), (0.2124, 0.1367, -0.1038), (0.2124, 0.4855, -0.1038), (0.2018, 0.4876, 0.0115), (0.2018, 0.4876, -0.1038), (0.2186, 0.4793, -0.1095), (0.2207, 0.4687, -0.1095), (-0.2255, 0.1537, -0.1038), (-0.2207, 0.4743, -0.1114), (-0.2255, 0.1537, -0.1095), (0.2133, 0.1487, -0.1114), (0.2133, 0.4743, -0.1017), (0.2124, 0.1367, 0.0115), (0.2186, 0.1431, 0.0115), (-0.2172, 0.4855, -0.1095), (0.2207, 0.4687, -0.124), (-0.2234, 0.1431, -0.124), (-0.2066, 0.4876, -0.124), (0.2071, 0.4807, -0.1017), (-0.2234, 0.4793, -0.1095), (-0.2255, 0.1537, 0.0115), (0.2186, 0.1431, -0.1095), (-0.2207, 0.1487, -0.1114), (0.2207, 0.1537, -0.1038), (-0.2145, 0.4807, -0.1114), (0.2133, 0.4743, -0.1114), (0.2124, 0.4855, 0.0115), (-0.1509, 0.1431, 0.01174), (-0.1509, 0.1609, 0.01174), (-0.1682, 0.1431, 0.01174), (-0.1682, 0.1609, 0.01174), (0.1659, 0.1599, 0.01174), (0.1643, 0.1602, 0.01174), (0.1643, 0.1602, 0.007593), (0.1638, 0.1459, 0.007593), (0.1659, 0.1599, 0.007593), (0.1638, 0.1459, 0.01197), (0.1622, 0.1461, 0.007593), (0.1622, 0.1461, 0.01197), (-0.2117, 0.02257, 0.06949), (0.2062, 0.05456, -0.2754), (-0.2117, 0.05456, -0.2761), (-0.2124, 0.01912, 0.06903), (-0.2117, 0.01912, 0.06972), (0.2062, 0.01912, 0.06903), (-0.2117, 0.0511, -0.2759), (-0.2124, 0.05156, -0.2759), (-0.2117, 0.01843, 0.06903), (-0.2124, 0.05456, -0.2754), (0.2062, 0.05156, -0.2759), (0.2055, 0.0511, -0.2759), (0.2055, 0.0518, -0.2763), (0.2062, 0.02211, 0.06926), (0.2055, 0.01843, 0.06903), (0.2055, 0.05456, -0.2761), (0.2055, 0.05525, -0.2754), (0.2055, 0.01912, 0.06972), (0.2055, 0.02257, 0.06949), (0.2055, 0.02188, 0.06995), (-0.2124, 0.02211, 0.06926), (-0.2117, 0.05525, -0.2754), (-0.2117, 0.0518, -0.2763), (-0.2117, 0.02188, 0.06995), (-0.2147, 0.03454, 0.008744), (-0.2147, 0.02856, 0.07225), (-0.2147, 0.02786, 0.07294), (-0.2154, 0.02303, 0.07179), (-0.2154, 0.02902, 0.008284), (0.2092, 0.02809, 0.07225), (0.2092, 0.02303, 0.07179), (0.2085, 0.02833, 0.008284), (0.2085, 0.02902, 0.007593), (-0.2154, 0.02809, 0.07225), (-0.2147, 0.02234, 0.07179), (0.2085, 0.03454, 0.008744), (-0.2147, 0.03408, 0.008053), (0.2085, 0.02234, 0.07179), (0.2085, 0.02303, 0.07248), (0.2085, 0.02786, 0.07294), (-0.2154, 0.03408, 0.008744), (-0.2147, 0.02902, 0.007593), (-0.2147, 0.02833, 0.008284), (0.2092, 0.03408, 0.008744), (0.2092, 0.02902, 0.008284), (0.2085, 0.03408, 0.008053), (-0.2147, 0.02303, 0.07248), (0.2085, 0.02856, 0.07225), (-0.2147, 0.06192, -0.281), (-0.2147, 0.03477, 0.006213), (0.2085, 0.03477, 0.006213), (0.2085, 0.06192, -0.281), (-0.2154, 0.03431, 0.006213), (0.2085, 0.03408, 0.006673), (-0.2154, 0.0564, -0.2814), (-0.2147, 0.05571, -0.2814), (-0.2147, 0.02856, 0.005522), (0.2092, 0.02925, 0.005752), (-0.2147, 0.06123, -0.2816), (-0.2147, 0.0564, -0.2821), (0.2092, 0.0564, -0.2814), (0.2085, 0.05571, -0.2814), (0.2085, 0.0564, -0.2821), (0.2085, 0.06123, -0.2816), (0.2092, 0.06123, -0.281), (-0.2154, 0.06123, -0.281), (-0.2147, 0.03408, 0.006673), (-0.2147, 0.02925, 0.006213), (-0.2154, 0.02925, 0.005752), (0.2085, 0.02925, 0.006213), (0.2085, 0.02856, 0.005522), (0.2092, 0.03431, 0.006213), (0.2094, 0.1245, -0.2807), (-0.2168, 0.0633, -0.281), (-0.2168, 0.06399, -0.2816), (0.2087, 0.06399, -0.2816), (-0.2174, 0.1245, -0.2807), (-0.2168, 0.1245, -0.2814), (-0.2174, 0.06376, -0.281), (0.2094, 0.06376, -0.281), (0.2087, 0.0633, -0.281), (0.2087, 0.03615, 0.01058), (-0.2168, 0.03661, 0.01127), (-0.2168, 0.03615, 0.01058), (0.2087, 0.1245, 0.0115), (-0.2168, 0.1245, 0.0115), (-0.2174, 0.03661, 0.01058), (0.2094, 0.03661, 0.01058), (0.2087, 0.03661, 0.01127), (-0.2174, 0.1245, 0.01081), (-0.2168, 0.125, -0.2807), (0.2087, 0.125, 0.01081), (0.2087, 0.1245, -0.2814), (0.2087, 0.125, -0.2807), (-0.2168, 0.125, 0.01081), (0.2094, 0.1245, 0.01081), (-0.2158, -1.231e-08, -0.2816), (-0.2158, 0.0182, 0.07202), (-0.2158, 0.05156, -0.281), (-0.2165, 0.05087, -0.281), (-0.2165, 0.01751, 0.07202), (0.2087, 0.05156, -0.281), (-0.2158, 0.05087, -0.2816), (-0.2165, -1.228e-08, -0.281), (-0.2158, 0.005775, 0.07271), (0.2087, 0.005775, 0.07271), (0.2087, 0.01751, 0.07271), (0.2094, 2.917e-09, 0.06673), (0.2094, 0.05087, -0.281), (-0.2158, 0.004625, 0.07225), (0.2087, 0.004625, 0.07225), (-0.2165, 0.005315, 0.07202), (-0.2165, 2.917e-09, 0.06673), (0.2087, 2.947e-09, 0.06742), (0.2094, -1.228e-08, -0.281), (0.2087, -1.231e-08, -0.2816), (0.2087, 0.05087, -0.2816), (0.2094, 0.005315, 0.07202), (-0.2158, 2.947e-09, 0.06742), (0.2087, 0.0182, 0.07202), (0.2094, 0.01751, 0.07202), (-0.2158, 0.01751, 0.07271), (-0.2117, 0.03408, 0.005292), (-0.2124, 0.06353, -0.2747), (0.2062, 0.03431, 0.004602), (0.2055, 0.06054, -0.2757), (0.2055, 0.03362, 0.004602), (0.2055, 0.05985, -0.275), (-0.2117, 0.06054, -0.2757), (-0.2117, 0.03707, 0.005522), (-0.2117, 0.03776, 0.004832), (-0.2124, 0.06054, -0.275), (0.2055, 0.06399, -0.2747), (0.2055, 0.06353, -0.2754), (0.2055, 0.03776, 0.004832), (0.2055, 0.03707, 0.005522), (-0.2117, 0.06399, -0.2747), (0.2062, 0.06054, -0.275), (-0.2117, 0.05985, -0.275), (0.2055, 0.03408, 0.005292), (0.2062, 0.03707, 0.004832), (-0.2124, 0.03431, 0.004602), (-0.2117, 0.03362, 0.004602), (-0.2124, 0.03707, 0.004832), (0.2062, 0.06353, -0.2747), (-0.2117, 0.06353, -0.2754), (0.1806, 0.0327, 0.03336), (0.179, 0.02856, 0.0329), (0.1795, 0.02717, 0.04694), (0.1779, 0.03132, 0.04717), (0.1795, 0.03132, 0.0474), (0.1779, 0.02717, 0.04671), (0.179, 0.0327, 0.03313), (0.1806, 0.02856, 0.0329)], [], [(63, 53, 57, 58), (424, 421, 420, 425), (84, 108, 100, 88), (10, 16, 14, 12), (8, 2, 3, 5), (205, 209, 204, 189), (458, 465, 461, 464), (507, 498, 494, 495), (231, 242, 230, 232), (311, 338, 329, 251), (24, 37, 38, 45), (17, 31, 30, 27), (41, 22, 36, 42), (18, 26, 44, 32), (21, 40, 46, 35), (29, 17, 27, 28), (187, 201, 197, 190), (450, 449, 457, 446), (35, 36, 22, 21), (43, 25, 23, 39), (45, 23, 25, 24), (39, 23, 45, 38), (34, 18, 32, 33), (32, 44, 19, 33), (29, 47, 31, 17), (37, 43, 39, 38), (31, 47, 0, 30), (42, 46, 40, 41), (5, 3, 4, 6), (446, 447, 444, 450), (497, 496, 492, 491), (497, 491, 484, 501), (70, 77, 62, 72), (74, 68, 52), (68, 49, 52), (68, 54, 49), (71, 76, 48), (68, 71, 54), (408, 400, 401, 388), (204, 208, 203, 189), (54, 71, 48), (128, 134, 126, 127), (224, 227, 222, 223), (131, 154, 149, 150), (79, 71, 68, 67), (83, 94, 91, 92), (270, 288, 268, 269), (132, 134, 128, 124), (309, 258, 257, 298), (308, 346, 280, 336), (131, 141, 136, 154), (239, 241, 237, 238), (455, 452, 456, 453), (138, 150, 149, 137), (93, 114, 101, 102), (137, 183, 139, 138), (144, 143, 130, 182), (100, 112, 89, 88), (107, 80, 79, 96), (105, 95, 110, 111), (169, 167, 181, 176), (154, 172, 153, 149), (155, 169, 170, 168), (463, 478, 464, 460), (87, 109, 106, 107), (144, 182, 158, 167), (264, 318, 339, 313), (453, 457, 434, 455), (154, 136, 159, 172), (303, 328, 302, 321), (259, 326, 327, 247), (73, 78, 94, 83), (163, 177, 162, 157), (67, 99, 96, 79), (411, 412, 413, 410), (142, 147, 141, 131), (97, 113, 115, 98), (178, 173, 172, 159), (50, 64, 55, 51), (359, 361, 360, 357), (456, 447, 446, 453), (167, 169, 155, 144), (92, 91, 112, 100), (279, 278, 248, 254), (68, 77, 70, 67), (120, 135, 152, 146), (71, 79, 80, 61), (51, 55, 48, 52), (455, 454, 439, 452), (53, 65, 56, 57), (157, 162, 166, 158), (76, 74, 52, 48), (142, 140, 117), (140, 121, 117), (140, 122, 121), (151, 120, 125), (140, 151, 122), (192, 188, 199, 191), (273, 295, 331, 274), (122, 151, 125), (349, 310, 297, 325), (326, 349, 325, 327), (292, 333, 287, 293), (85, 95, 114, 93), (73, 83, 62, 77), (459, 481, 463, 460), (124, 128, 127, 123), (277, 303, 321, 301), (60, 65, 53, 63), (72, 99, 67, 70), (104, 81, 82, 75), (16, 10, 11, 9), (109, 87, 101, 114), (113, 97, 103, 108), (211, 212, 193, 210), (173, 178, 165, 156), (145, 152, 135, 168), (106, 61, 80, 107), (151, 130, 143, 148), (174, 162, 177, 175), (286, 345, 317, 272), (83, 92, 103, 62), (142, 131, 150, 140), (60, 63, 58, 59), (98, 115, 102, 86), (275, 277, 301, 340), (90, 85, 88, 89), (162, 174, 160, 166), (164, 161, 156, 165), (381, 380, 362, 385), (90, 110, 95, 85), (484, 504, 488, 501), (166, 181, 167, 158), (399, 400, 408, 396), (160, 176, 181, 166), (102, 101, 87, 86), (164, 179, 180, 161), (104, 75, 105, 111), (285, 312, 289, 290), (109, 114, 95, 105), (140, 150, 138, 139), (169, 176, 180, 170), (76, 82, 81, 69), (74, 66, 78, 73), (170, 180, 179, 171), (84, 115, 113, 108), (139, 183, 182, 130), (145, 168, 170, 171), (340, 301, 233, 232), (196, 198, 190, 197), (410, 427, 414, 411), (189, 190, 191), (225, 226, 229, 228), (189, 203, 187), (189, 191, 205), (35, 46, 42, 36), (189, 187, 190), (195, 199, 188, 194), (323, 322, 307, 306), (364, 383, 378, 377), (487, 489, 500, 490), (186, 200, 201, 187), (451, 438, 440, 448), (404, 403, 394, 393), (196, 192, 198), (185, 184, 202), (211, 195, 197), (74, 73, 77, 68), (347, 331, 295, 296), (211, 197, 201), (174, 175, 173, 156), (431, 419, 433, 415), (475, 472, 471, 480), (361, 355, 356, 360), (195, 213, 206, 199), (211, 201, 212), (211, 213, 195), (132, 124, 123, 129), (214, 219, 221, 220), (511, 514, 509, 513), (267, 271, 265, 266), (283, 319, 344, 284), (220, 221, 216, 215), (245, 243, 233, 244), (405, 391, 392, 406), (502, 497, 501, 486), (236, 240, 234, 235), (238, 243, 245, 239), (483, 462, 473, 466), (119, 133, 118, 116), (20, 34, 33, 19), (251, 277, 276, 252), (15, 13, 12, 14), (510, 515, 508, 512), (255, 250, 256, 253), (253, 279, 254), (250, 248, 278), (254, 255, 253), (279, 253, 326, 259), (278, 256, 250), (263, 339, 318, 332), (355, 354, 358, 356), (118, 133, 122, 125), (290, 317, 345, 285), (237, 231, 243), (474, 480, 471, 473), (263, 304, 232), (244, 233, 338), (232, 230, 263), (276, 264, 252), (366, 370, 376, 379), (103, 97, 72, 62), (338, 302, 328, 329), (251, 344, 319, 311), (161, 180, 176, 160), (507, 495, 487, 490), (230, 314, 339), (280, 281, 253, 256), (256, 278, 261, 260), (120, 142, 117, 125), (282, 244, 283), (338, 311, 244), (342, 337, 305, 320), (284, 344, 252), (368, 384, 374, 373), (75, 82, 61, 106), (50, 51, 52, 49), (237, 236, 231), (324, 308, 336, 335), (237, 243, 238), (248, 250, 255, 254), (466, 467, 468, 483), (212, 201, 200, 185), (237, 240, 236), (424, 423, 417, 421), (71, 61, 82, 76), (88, 85, 93, 84), (247, 325, 297), (279, 259, 257), (119, 116, 117, 121), (233, 301, 302), (156, 161, 160, 174), (232, 304, 305), (304, 263, 332, 276), (251, 328, 303), (256, 260, 280), (261, 262, 246, 260), (366, 379, 381, 385), (246, 306, 307), (278, 343, 261), (308, 324, 249), (277, 337, 342), (330, 309, 300), (253, 281, 326), (244, 311, 283), (314, 313, 339), (316, 284, 252), (276, 318, 264), (311, 319, 283), (310, 281, 249, 297), (304, 320, 305), (202, 184, 203, 193), (301, 321, 302), (335, 260, 246, 324), (322, 323, 261), (313, 314, 252, 264), (353, 352, 350, 351), (324, 246, 249), (269, 348, 334, 270), (206, 207, 191, 199), (330, 343, 257, 258), (247, 327, 325), (259, 299, 257), (420, 410, 413, 425), (300, 309, 298, 299), (247, 297, 249), (266, 341, 294, 267), (306, 262, 261, 323), (251, 329, 328), (183, 137, 163, 157), (246, 307, 330), (299, 298, 257), (468, 481, 459, 483), (153, 163, 137, 149), (207, 209, 205, 191), (276, 332, 318), (387, 409, 397, 386), (288, 287, 333, 268), (335, 336, 280), (92, 100, 108, 103), (274, 286, 272, 273), (277, 275, 337), (338, 233, 302), (263, 230, 339), (340, 232, 305), (251, 303, 277), (260, 335, 280), (246, 262, 306), (277, 342, 276), (281, 310, 326), (330, 258, 309), (343, 322, 261), (330, 300, 247), (344, 251, 252), (346, 308, 249), (310, 349, 326), (271, 347, 296, 265), (357, 358, 354, 359), (247, 249, 246, 330), (451, 456, 452, 438), (55, 64, 54, 48), (208, 210, 193, 203), (96, 99, 98, 86), (363, 375, 367, 372), (276, 342, 320, 304), (193, 212, 185, 202), (76, 69, 66, 74), (401, 409, 387, 388), (384, 369, 371, 364), (168, 135, 148, 155), (370, 365, 369, 368), (172, 173, 175, 153), (322, 343, 330, 307), (380, 375, 363, 378), (235, 242, 231, 236), (377, 363, 372, 374), (186, 184, 185, 200), (373, 374, 372), (385, 382, 365, 366), (376, 367, 379), (377, 378, 363), (375, 380, 381), (371, 383, 364), (369, 384, 368), (423, 422, 419, 432), (366, 365, 370), (385, 362, 382), (107, 96, 86, 87), (198, 192, 191, 190), (395, 402, 390, 389), (249, 281, 280, 346), (361, 359, 354, 355), (390, 404, 396, 389), (439, 454, 437, 436), (26, 20, 19, 44), (495, 506, 499, 487), (481, 482, 470, 463), (10, 12, 13, 11), (394, 403, 398, 407), (386, 402, 395, 387), (389, 408, 388, 395), (489, 499, 486, 488), (402, 386, 398), (390, 403, 404), (403, 390, 402, 398), (407, 397, 405), (153, 175, 177, 163), (388, 387, 395), (393, 394, 406), (408, 389, 396), (399, 392, 400), (391, 409, 401), (378, 383, 362, 380), (232, 233, 243, 231), (284, 316, 282, 283), (426, 433, 419, 422), (241, 234, 240, 237), (364, 377, 374, 384), (400, 392, 391, 401), (151, 148, 135, 120), (4, 3, 2, 1), (496, 502, 506, 494), (418, 430, 416, 417), (472, 467, 466, 471), (412, 433, 426, 413), (425, 426, 422, 424), (428, 414, 430, 429), (515, 509, 514, 508), (423, 424, 422), (416, 421, 417), (425, 413, 426), (427, 410, 420), (470, 482, 469, 476), (429, 430, 418), (432, 419, 431), (433, 412, 415), (428, 411, 414), (436, 440, 438, 439), (130, 151, 140, 139), (449, 443, 442, 441), (106, 109, 105, 75), (155, 148, 143, 144), (440, 436, 435), (409, 391, 405, 397), (442, 437, 441), (99, 72, 97, 98), (448, 444, 447, 451), (444, 448, 445), (116, 118, 125, 117), (414, 427, 416, 430), (443, 449, 450), (247, 300, 299, 259), (464, 478, 477, 458), (438, 452, 439), (447, 456, 451), (443, 450, 444, 445), (457, 453, 446), (454, 455, 434), (476, 477, 478, 470), (341, 334, 348, 294), (440, 435, 445, 448), (434, 457, 449, 441), (437, 442, 435, 436), (194, 196, 197, 195), (461, 460, 464), (478, 463, 470), (6, 4, 1, 7), (421, 416, 427, 420), (462, 459, 460, 461), (7, 8, 5, 6), (196, 194, 188, 192), (14, 16, 9, 15), (508, 514, 511, 512), (429, 431, 415, 428), (465, 474, 473), (293, 315, 291, 292), (479, 469, 482), (187, 203, 184, 186), (383, 371, 382, 362), (479, 472, 475, 469), (467, 479, 482, 468), (257, 343, 278, 279), (468, 482, 481), (483, 459, 462), (432, 431, 429, 418), (473, 471, 466), (472, 479, 467), (115, 84, 93, 102), (505, 485, 493, 503), (513, 510, 512, 511), (182, 183, 157, 158), (415, 412, 411, 428), (504, 503, 493, 500), (398, 386, 397, 407), (392, 399, 393, 406), (340, 305, 337, 275), (373, 372, 367, 376), (120, 146, 147, 142), (498, 485, 505, 492), (491, 505, 503, 484), (488, 486, 501), (465, 473, 462, 461), (493, 490, 500), (502, 496, 497), (375, 381, 379, 367), (484, 503, 504), (491, 492, 505), (485, 507, 490, 493), (489, 487, 499), (495, 494, 506), (485, 498, 507), (486, 499, 506, 502), (369, 365, 382, 371), (229, 223, 222, 228), (406, 394, 407, 405), (441, 437, 454, 434), (217, 218, 215, 216)])
me_appleiigs.polygons.foreach_set('use_smooth', [True] * 467)
me_appleiigs.polygons.foreach_set('material_index', [6, 2, 7, 4, 2, 7, 2, 2, 10, 7, 5, 5, 5, 5, 5, 5, 9, 13, 5, 5, 5, 5, 5, 5, 5, 5, 5, 5, 3, 13, 2, 2, 6, 6, 6, 6, 6, 6, 2, 7, 6, 6, 7, 6, 6, 7, 7, 6, 7, 7, 6, 11, 15, 6, 7, 6, 6, 7, 6, 7, 7, 7, 7, 2, 7, 7, 7, 15, 7, 7, 7, 6, 7, 6, 2, 6, 7, 7, 6, 14, 15, 7, 7, 7, 6, 6, 6, 6, 15, 6, 7, 6, 6, 6, 6, 6, 6, 9, 7, 6, 7, 7, 7, 7, 6, 2, 6, 7, 6, 6, 6, 2, 7, 7, 7, 7, 6, 6, 6, 7, 7, 7, 6, 6, 7, 7, 7, 7, 7, 2, 7, 2, 7, 2, 7, 7, 7, 7, 7, 7, 6, 7, 6, 6, 7, 7, 6, 7, 7, 9, 2, 9, 7, 9, 9, 5, 9, 9, 7, 2, 2, 9, 16, 2, 9, 9, 7, 6, 7, 7, 7, 2, 2, 14, 7, 7, 7, 6, 7, 14, 7, 7, 7, 12, 2, 2, 11, 11, 2, 6, 5, 7, 2, 14, 7, 7, 7, 7, 7, 7, 7, 14, 6, 7, 7, 2, 7, 7, 7, 7, 2, 7, 7, 7, 7, 2, 7, 7, 7, 6, 7, 7, 7, 7, 2, 6, 6, 7, 7, 7, 7, 2, 9, 7, 2, 6, 7, 7, 7, 6, 7, 7, 7, 7, 7, 7, 7, 2, 7, 7, 7, 7, 7, 7, 7, 7, 7, 7, 7, 7, 7, 9, 7, 7, 7, 7, 13, 7, 7, 7, 7, 7, 7, 2, 7, 7, 7, 7, 7, 7, 7, 7, 2, 7, 7, 7, 2, 7, 7, 7, 7, 7, 7, 7, 7, 7, 7, 7, 7, 7, 7, 7, 7, 7, 7, 7, 7, 14, 7, 15, 6, 7, 8, 2, 7, 9, 6, 2, 2, 6, 2, 7, 7, 2, 11, 2, 9, 2, 2, 2, 2, 2, 2, 2, 2, 2, 2, 7, 9, 2, 7, 14, 2, 2, 5, 2, 2, 2, 2, 2, 2, 2, 2, 2, 2, 2, 7, 2, 2, 2, 2, 2, 2, 8, 7, 2, 11, 2, 2, 6, 2, 2, 2, 2, 2, 2, 2, 14, 2, 2, 2, 2, 2, 2, 2, 2, 2, 2, 6, 2, 7, 6, 2, 2, 2, 7, 13, 13, 6, 2, 13, 7, 2, 15, 15, 13, 15, 15, 2, 7, 2, 16, 2, 9, 2, 2, 2, 2, 2, 3, 9, 4, 14, 2, 2, 7, 2, 9, 2, 2, 2, 7, 2, 2, 2, 2, 2, 7, 2, 14, 8, 2, 2, 2, 2, 7, 2, 6, 2, 2, 2, 2, 2, 2, 2, 2, 2, 2, 2, 2, 2, 2, 2, 7, 2, 2, 7])
_uv = me_appleiigs.uv_layers.new(name='UVMap')
_uv.uv.foreach_set('vector', [0.913, 0.000447, 0.994, 0.000447, 0.994, 0.03952, 0.913, 0.03952, 0.06464, 0.673, 0.9326, 0.673, 0.9326, 0.7093, 0.06464, 0.7093, 0.02277, 0.9409, 0.006029, 0.9409, 0.006029, 0.0451, 0.02277, 0.0451, 0.9996, 0.9996, 0.000447, 0.9996, 0.000447, 0.000447, 0.9996, 0.000447, 0.3409, 0.4442, 1.814, 0.4442, 1.814, 0.5, 0.3409, 0.5, 0.8572, 0.9856, 0.8572, 0.9856, 0.1484, 0.9856, 0.1484, 0.9856, 0.9354, 0.2739, 0.9354, 0.2739, 0.9354, 0.634, 0.9354, 0.634, 0.07301, 0.8879, 0.07301, 0.8851, 0.927, 0.8851, 0.927, 0.8879, 0.9856, 0.8823, 0.9856, 0.00882, 0.4079, 0.00882, 0.4079, 0.8823, 0.3772, 0.05347, 0.3772, 0.9465, 0.3381, 0.9465, 0.3381, 0.05347, 0.4972, 0.4944, 0.9856, 0.4944, 0.9856, 0.9912, 0.4972, 0.9912, 0.8265, 0.02836, 0.8265, 0.1232, 0.6898, 0.1232, 0.6898, 0.02836, 0.8433, 0.1232, 0.8433, 0.02836, 0.98, 0.02836, 0.98, 0.1232, 0.01719, 0.00882, 0.4944, 0.00882, 0.4944, 0.4833, 0.01719, 0.4833, 0.4888, 0.4916, 0.0144, 0.4916, 0.0144, 0.994, 0.4888, 0.994, 0.5893, 0.7093, 0.5028, 0.7093, 0.5028, 0.9549, 0.5893, 0.9549, 0.7428, 0.8349, 0.7428, 0.0144, 0.7819, 0.0144, 0.7819, 0.8349, 0.9996, 0.006029, 0.003238, 0.00882, 0.003238, 0.994, 0.9996, 0.994, 0.0144, 0.9633, 0.0144, 0.8572, 0.4888, 0.8572, 0.4888, 0.9633, 0.5363, 0.1232, 0.5363, 0.02836, 0.673, 0.02836, 0.673, 0.1232, 0.4972, 0.9912, 0.4972, 0.8489, 0.9828, 0.8489, 0.9828, 0.9912, 0.4972, 0.8516, 0.9828, 0.8516, 0.9828, 0.9912, 0.4972, 0.9912, 0.4944, 0.3605, 0.4944, 0.4665, 0.01719, 0.4665, 0.01719, 0.3605, 0.4916, 0.4665, 0.01719, 0.4665, 0.01719, 0.3605, 0.4916, 0.3605, 0.5921, 0.7065, 0.5921, 0.9549, 0.5028, 0.9549, 0.5028, 0.7065, 0.6898, 0.2712, 0.6898, 0.246, 0.8265, 0.246, 0.8265, 0.2712, 0.98, 0.246, 0.98, 0.2712, 0.8433, 0.2712, 0.8433, 0.246, 0.8265, 0.3633, 0.8265, 0.3884, 0.6898, 0.3884, 0.6898, 0.3633, 0.000447, 0.000447, 0.9996, 0.000447, 0.9996, 0.9996, 0.000447, 0.9996, 0.9996, 0.994, 0.000447, 0.994, 0.000447, 0.006029, 0.9996, 0.006029, 0.927, 0.2516, 0.927, 0.2516, 0.07301, 0.2516, 0.07301, 0.2516, 0.927, 0.5363, 0.07301, 0.5363, 0.07301, 0.5167, 0.927, 0.5167, 0.0144, 0.9744, 0.01161, 0.9409, 0.01998, 0.9409, 0.01998, 0.9856, 0.9772, 0.0451, 0.9772, 0.9409, 0.8991, 0.634, 0.9772, 0.9409, 0.8991, 0.7623, 0.8991, 0.634, 0.9772, 0.9409, 0.1121, 0.7623, 0.8991, 0.7623, 0.02277, 0.9409, 0.02277, 0.0451, 0.1121, 0.634, 0.9772, 0.9409, 0.02277, 0.9409, 0.1121, 0.7623, 0.06743, 0.4358, 0.9354, 0.4358, 0.9354, 0.4721, 0.06743, 0.4721, 0.1484, 0.9856, 0.1484, 0.8349, 0.1484, 0.8349, 0.1484, 0.9856, 0.1121, 0.7623, 0.02277, 0.9409, 0.1121, 0.634, 0.000447, 0.7428, 0.000447, 0.6395, 0.03952, 0.6395, 0.03952, 0.7428, 0.000447, 0.000447, 0.9996, 0.000447, 0.9996, 0.9996, 0.000447, 0.9996, 0.01161, 0.0451, 0.01998, 0.0451, 0.01998, 0.9409, 0.01161, 0.9409, 0.02277, 0.01161, 0.02277, 0.00882, 0.9772, 0.00882, 0.9772, 0.01161, 0.01998, 0.0451, 0.01998, 0.000447, 0.9884, 0.000447, 0.9884, 0.0451, 0.3158, 0.9326, 0.3158, 0.07022, 0.3409, 0.07022, 0.3409, 0.9326, 0.913, 0.6395, 0.994, 0.6395, 0.994, 0.7428, 0.913, 0.7428, 0.6786, 0.9744, 0.6786, 0.9465, 0.9996, 0.9465, 0.9996, 0.9744, 0.3214, 0.02556, 0.3214, 0.05347, 0.000447, 0.05347, 0.000447, 0.02556, 0.01161, 0.0451, 0.0144, 0.000447, 0.01998, 0.000447, 0.01998, 0.0451, 0.193, 0.01719, 0.3939, 0.01719, 0.3939, 0.9996, 0.193, 1.075, 0.9968, 0.9968, 0.003238, 0.9968, 0.003238, 0.003238, 0.9968, 0.003238, 0.0144, 0.9744, 0.01161, 0.9409, 0.01998, 0.9409, 0.01998, 0.9856, 0.02277, 0.9996, 0.006029, 0.9968, 0.006029, 0.994, 0.02277, 0.9968, 0.994, 0.01998, 0.9772, 0.01998, 0.9772, 0.01161, 0.994, 0.0144, 0.006029, 0.01998, 0.00882, 0.01161, 0.02277, 0.01161, 0.02277, 0.01998, 0.006029, 0.9968, 0.00882, 0.994, 0.02277, 0.9968, 0.02277, 0.9996, 0.006029, 0.01998, 0.00882, 0.01161, 0.02277, 0.01161, 0.02277, 0.01998, 0.01161, 0.0451, 0.003238, 0.0451, 0.006029, 0.01161, 0.01161, 0.000447, 0.01161, 0.9409, 0.01161, 0.9856, 0.006029, 0.9744, 0.003238, 0.9409, 0.01998, 0.0451, 0.9884, 0.0451, 0.9884, 0.9409, 0.01998, 0.9409, 0.98, 0.9409, 0.01161, 0.9409, 0.01161, 0.0451, 0.98, 0.0451, 0.9354, 0.8991, 0.9354, 0.9019, 0.06464, 0.9019, 0.06464, 0.8991, 0.01161, 0.9856, 0.01161, 0.9409, 0.98, 0.9409, 0.98, 0.9856, 0.006029, 0.01998, 0.02277, 0.01998, 0.02277, 0.9884, 0.006029, 0.9884, 0.98, 0.3381, 0.994, 0.3381, 0.994, 0.3772, 0.98, 0.3772, 0.9968, 0.003238, 0.9996, 0.003238, 0.9996, 0.9968, 0.9968, 0.9968, 0.01998, 0.0451, 0.01998, 0.000447, 0.9884, 0.000447, 0.9884, 0.0451, 0.98, 0.3381, 0.994, 0.3381, 0.994, 0.3772, 0.98, 0.3772, 0.04231, 0.000447, 0.9577, 0.000447, 0.9577, 0.3214, 0.04231, 0.3214, 0.01161, 0.0451, 0.0144, 0.000447, 0.01998, 0.000447, 0.01998, 0.0451, 0.994, 0.9884, 0.9912, 0.9968, 0.9772, 0.9968, 0.9772, 0.9884, 0.9772, 0.01161, 0.9772, 0.01998, 0.02277, 0.01998, 0.02277, 0.01161, 0.06743, 0.2488, 0.9354, 0.2488, 0.9354, 0.8991, 0.06743, 0.8991, 0.02277, 0.00882, 0.02277, 0.01161, 0.00882, 0.0144, 0.006029, 0.01161, 0.994, 0.9884, 0.9912, 0.9968, 0.9772, 0.9968, 0.9772, 0.9884, 0.994, 0.000447, 0.9968, 0.0451, 0.9884, 0.0451, 0.9884, 0.000447, 0.8991, 0.7623, 0.1121, 0.7623, 0.1121, 0.634, 0.8991, 0.634, 0.874, 0.4972, 0.8712, 0.4972, 0.8712, 0.4665, 0.874, 0.4665, 0.003238, 0.003238, 0.003238, 0.000447, 0.9968, 0.000447, 0.9968, 0.003238, 0.01161, 0.9856, 0.01161, 0.9409, 0.98, 0.9409, 0.98, 0.9856, 0.9884, 0.0451, 0.9884, 0.000447, 0.994, 0.000447, 0.9968, 0.0451, 0.000447, 0.8963, 0.000447, 0.1009, 0.08417, 0.1372, 0.08417, 0.86, 0.9772, 0.00882, 0.994, 0.01161, 0.994, 0.0144, 0.9772, 0.01161, 0.02277, 0.0451, 0.006029, 0.0451, 0.9912, 0.01161, 0.9772, 0.01161, 0.02277, 0.00882, 0.02277, 0.01161, 0.00882, 0.9744, 0.006029, 0.9409, 0.8991, 0.3381, 0.1121, 0.3381, 0.1121, 0.00882, 0.8991, 0.00882, 0.9968, 0.9968, 0.9968, 0.9996, 0.003238, 0.9996, 0.003238, 0.9968, 0.000447, 0.7428, 0.000447, 0.6395, 0.03952, 0.6395, 0.03952, 0.7428, 0.9772, 0.9884, 0.9772, 0.9968, 0.02277, 0.9968, 0.02277, 0.9884, 0.02277, 0.0451, 0.9772, 0.0451, 0.8991, 0.634, 0.1121, 0.634, 0.9772, 0.0451, 0.9772, 0.9409, 0.8991, 0.634, 0.9772, 0.9409, 0.8991, 0.7623, 0.8991, 0.634, 0.9772, 0.9409, 0.1121, 0.7623, 0.8991, 0.7623, 0.02277, 0.9409, 0.02277, 0.0451, 0.1121, 0.634, 0.9772, 0.9409, 0.02277, 0.9409, 0.1121, 0.7623, 0.8572, 0.8321, 0.9828, 0.8321, 0.9828, 0.8349, 0.8572, 0.8349, 0.6842, 0.9326, 0.6842, 0.9605, 0.6591, 0.9605, 0.6591, 0.9326, 0.1121, 0.7623, 0.02277, 0.9409, 0.1121, 0.634, 0.98, 0.000447, 0.994, 0.000447, 0.994, 0.3214, 0.98, 0.3214, 0.9577, 0.000447, 0.98, 0.000447, 0.98, 0.3214, 0.9577, 0.3214, 0.03115, 0.3409, 0.01719, 0.3409, 0.01719, 0.3158, 0.03115, 0.3158, 0.9772, 0.0451, 0.994, 0.0451, 0.994, 0.9409, 0.9772, 0.9409, 0.01161, 0.0451, 0.01998, 0.0451, 0.01998, 0.9409, 0.01161, 0.9409, 0.06464, 0.1009, 0.9354, 0.1009, 0.9354, 0.8991, 0.06464, 0.8991, 0.913, 0.000447, 0.994, 0.000447, 0.994, 0.03952, 0.913, 0.03952, 0.9577, 0.3381, 0.98, 0.3381, 0.98, 0.3772, 0.9577, 0.3772, 0.913, 0.6395, 0.994, 0.6395, 0.994, 0.7428, 0.913, 0.7428, 0.994, 0.01998, 0.9772, 0.01998, 0.9772, 0.01161, 0.994, 0.0144, 0.98, 0.000447, 0.9884, 0.01161, 0.9884, 0.0451, 0.98, 0.0451, 0.5474, 0.5558, -0.7726, 0.5558, -0.7726, 0.5, 0.5474, 0.5, 0.01161, 0.9409, 0.01161, 0.9856, 0.006029, 0.9744, 0.003238, 0.9409, 0.9968, 0.9744, 0.9884, 0.9856, 0.9884, 0.9409, 0.9968, 0.9409, 0.006029, 0.0144, 0.006029, 0.0144, 0.02277, 0.8349, 0.02277, 0.8349, 0.006029, 0.9968, 0.00882, 0.994, 0.02277, 0.9968, 0.02277, 0.9996, 0.98, 0.000447, 0.9884, 0.01161, 0.9884, 0.0451, 0.98, 0.0451, 0.98, 0.9409, 0.9884, 0.9409, 0.9884, 0.9744, 0.98, 0.9856, 0.02277, 0.00882, 0.02277, 0.01161, 0.00882, 0.9744, 0.006029, 0.9409, 0.9772, 0.9996, 0.9772, 0.9968, 0.00882, 0.9744, 0.006029, 0.9409, 0.6591, 0.07022, 0.6591, 0.03952, 0.6842, 0.03952, 0.6842, 0.07022, 0.01998, 0.0451, 0.9884, 0.0451, 0.9884, 0.9409, 0.01998, 0.9409, 0.9772, 0.0451, 0.994, 0.0451, 0.994, 0.9409, 0.9772, 0.9409, 0.9996, 0.6395, 0.9996, 0.7428, 0.9605, 0.7428, 0.9605, 0.6395, 0.9772, 0.9884, 0.9772, 0.9968, 0.02277, 0.9968, 0.02277, 0.9884, 0.04231, 0.3381, 0.9577, 0.3381, 0.9577, 0.3772, 0.04231, 0.3772, 0.9772, 0.9968, 0.9772, 0.9996, 0.02277, 0.9996, 0.02277, 0.9968, 0.9772, 0.9968, 0.9772, 0.9996, 0.02277, 0.9996, 0.02277, 0.9968, 0.9772, 0.9968, 0.9772, 0.9996, 0.02277, 0.9996, 0.02277, 0.9968, 0.927, 0.1037, 0.927, 0.1065, 0.07301, 0.1065, 0.07301, 0.1037, 0.9772, 0.9968, 0.994, 0.994, 0.994, 0.9968, 0.9772, 0.9996, 0.927, 0.2516, 0.927, 0.2516, 0.07301, 0.2516, 0.07301, 0.2516, 0.02277, 0.9968, 0.006029, 0.994, 0.006029, 0.9884, 0.02277, 0.9884, 0.06464, 0.1009, 0.06464, 0.09813, 0.9326, 0.09813, 0.9326, 0.1009, 0.02277, 0.9996, 0.006029, 0.9968, 0.006029, 0.994, 0.02277, 0.9968, 0.02277, 0.9968, 0.006029, 0.994, 0.006029, 0.9884, 0.02277, 0.9884, 0.9772, 0.9968, 0.994, 0.994, 0.994, 0.9968, 0.9772, 0.9996, 0.98, 0.000447, 0.98, 0.0451, 0.01161, 0.0451, 0.01161, 0.000447, 0.9744, 0.3409, 0.9521, 0.3409, 0.9521, 0.3158, 0.9744, 0.3158, 0.01161, 0.9409, 0.003238, 0.9409, 0.003238, 0.0451, 0.01161, 0.0451, 0.9772, 0.00882, 0.994, 0.01161, 0.994, 0.0144, 0.9772, 0.01161, 0.01161, 0.9409, 0.003238, 0.9409, 0.003238, 0.0451, 0.01161, 0.0451, 0.02277, 0.0451, 0.006029, 0.0451, 0.9912, 0.01161, 0.9772, 0.01161, 0.02277, 0.00882, 0.02277, 0.01161, 0.00882, 0.0144, 0.006029, 0.01161, 0.01161, 0.0451, 0.003238, 0.0451, 0.006029, 0.01161, 0.01161, 0.000447, 0.9772, 0.9996, 0.9772, 0.9968, 0.00882, 0.9744, 0.006029, 0.9409, 0.9772, 0.01161, 0.9772, 0.01998, 0.02277, 0.01998, 0.02277, 0.01161, 0.98, 0.000447, 0.98, 0.0451, 0.01161, 0.0451, 0.01161, 0.000447, 0.9577, 0.9996, 0.04231, 0.9996, 0.07859, 0.8489, 0.9214, 0.8489, 0.7819, 0.0144, 0.7819, 0.8321, 0.7819, 0.8349, 0.7819, 0.0144, 0.06743, 0.8991, 0.06743, 0.8991, 0.06743, 0.2488, 0.06743, 0.2488, 0.1484, 0.9856, 0.7819, 0.8349, 0.8572, 0.8349, 0.000447, 0.000447, 0.9996, 0.000447, 0.9996, 0.9996, 0.000447, 0.9996, 0.1484, 0.9856, 0.1484, 0.8349, 0.7428, 0.8349, 0.1484, 0.9856, 0.8572, 0.8349, 0.8572, 0.9856, 0.486, 0.9633, 0.01161, 0.9633, 0.01161, 0.86, 0.486, 0.86, 0.1484, 0.9856, 0.7428, 0.8349, 0.7819, 0.8349, 0.994, 0.0144, 0.9828, 0.8349, 0.9828, 0.8321, 0.994, 0.0144, 0.98, 0.000447, 0.994, 0.000447, 0.994, 0.3214, 0.98, 0.3214, 0.07301, 0.8879, 0.07301, 0.8879, 0.927, 0.8879, 0.927, 0.8879, 0.07301, 0.8879, 0.07301, 0.8851, 0.927, 0.8851, 0.927, 0.8879, 0.7428, 0.8321, 0.7428, 0.0144, 0.7428, 0.0144, 0.7428, 0.8349, 0.9996, 0.000447, 0.9996, 0.9996, 0.3102, 0.9996, 0.000447, 0.000447, 0.9326, 0.2432, 0.9326, 0.246, 0.06464, 0.246, 0.06464, 0.2432, 0.7819, 0.0144, 0.8572, 0.8321, 0.7819, 0.8321, 0.006029, 0.0144, 0.1484, 0.8321, 0.02277, 0.8321, 0.006029, 0.0144, 0.994, 0.0144, 0.7819, 0.0144, 0.9772, 0.0451, 0.994, 0.0451, 0.994, 0.9409, 0.9772, 0.9409, 0.02556, 0.3409, 0.01161, 0.3409, 0.01161, 0.3158, 0.02556, 0.3158, 0.006029, 0.0144, 0.7819, 0.0144, 0.7428, 0.0144, 0.02277, 0.9409, 0.006029, 0.9409, 0.006029, 0.0451, 0.02277, 0.0451, 0.9354, 0.4805, 0.9354, 0.4805, 0.9354, 0.5167, 0.9354, 0.5167, 0.06464, 0.1093, 0.06464, 0.09813, 0.9354, 0.09813, 0.9354, 0.1093, 0.8433, 0.4972, 0.8126, 0.5056, 0.8126, 0.4749, 0.8433, 0.4665, 0.994, 0.0144, 0.994, 0.0144, 0.9828, 0.8349, 0.9828, 0.8349, 0.006029, 0.0144, 0.7428, 0.0144, 0.006029, 0.0144, 0.006029, 0.0144, 0.994, 0.0144, 0.994, 0.0144, 0.9996, 0.6395, 0.9996, 0.7428, 0.9605, 0.7428, 0.9605, 0.6395, 0.9996, 0.9996, 0.000447, 0.9996, 0.000447, 0.000447, 0.9996, 0.000447, 0.8433, 0.4972, 0.8126, 0.5056, 0.8126, 0.4749, 0.8433, 0.4665, 0.9465, 0.3409, 0.04789, 0.3409, 0.04789, 0.3158, 0.9465, 0.3158, 0.01998, 0.3772, 0.006029, 0.3772, 0.006029, 0.3381, 0.01998, 0.3381, 0.000447, 0.9996, 0.000447, 0.000447, 0.9996, 0.000447, 0.9996, 0.9996, 1.016, 0.01998, 1.016, 0.8489, 0.4079, 0.8489, 0.4079, 0.01998, 0.2432, 0.514, 0.09813, 0.4721, 0.1009, 0.4358, 0.2432, 0.4805, 0.9298, 0.5363, 0.927, 0.5363, 0.927, 0.5167, 0.9298, 0.5167, 0.807, 1.075, 0.6061, 0.9996, 0.6061, 0.01719, 0.807, 0.01719, 0.193, 1.075, 0.000447, 1.206, 0.000447, 0.01719, 0.193, 0.01719, 0.06464, 0.3967, 0.06464, 0.3995, 0.06464, 0.3102, 0.06464, 0.313, 0.8991, 0.7623, 0.1121, 0.7623, 0.1121, 0.634, 0.8991, 0.634, 0.6898, 0.2321, 0.6898, 0.1372, 0.8265, 0.1372, 0.8265, 0.2321, 0.9996, 0.05347, 0.9577, 0.9996, 0.000447, 0.9465, 0.04231, 0.000447, -0.9428, 0.5, 0.3744, 0.5, 0.3744, 0.5558, -0.9428, 0.5558, 0.1567, 0.4665, 0.1874, 0.4749, 0.1874, 0.5056, 0.1567, 0.4972, 0.9158, 0.86, 0.9158, 0.1372, 0.9996, 0.1009, 0.9996, 0.8963, 0.09533, 0.000447, 0.8963, 0.000447, 0.8684, 0.08417, 0.8768, 0.08417, 0.1316, 0.08417, 0.1037, 0.000447, 0.8684, 0.08417, 0.1232, 0.08417, 0.09533, 0.000447, 0.1037, 0.8963, 0.9047, 0.8963, 0.9577, 0.9996, 0.04231, 0.9996, 0.1037, 0.000447, 0.9047, 0.000447, 0.8768, 0.08417, 0.6228, 0.05347, 0.6228, 0.02556, 0.6619, 0.02556, 0.6619, 0.05347, 0.126, 0.5056, 0.1232, 0.5056, 0.1232, 0.4749, 0.126, 0.4749, 0.3381, 0.634, 0.3381, 0.7623, 0.00882, 0.7623, 0.00882, 0.634, 0.9744, 0.3158, 0.9884, 0.3158, 0.9884, 0.3409, 0.9744, 0.3409, 0.5893, 0.9996, 0.08138, 0.8684, 0.9186, 0.8684, 0.9354, 0.1121, 0.9354, 0.1093, 0.9354, 0.09813, 0.9354, 0.1009, 0.9996, 0.05347, 0.9996, 0.9465, 0.9214, 0.8489, 0.07859, 0.01998, 0.07859, 0.8489, 0.000447, 0.9465, 0.9214, 0.8489, 0.9214, 0.01998, 0.9996, 0.05347, 0.000447, 0.9465, 0.01998, 0.006029, 0.04231, 0.000447, 0.927, 0.1037, 0.927, 0.1065, 0.07301, 0.1065, 0.07301, 0.1037, 0.9884, 0.9409, 0.9884, 0.9856, 0.01998, 0.9856, 0.01998, 0.9409, 0.3772, 0.9465, 0.3772, 0.9744, 0.3381, 0.9744, 0.3381, 0.9465, 0.3381, 0.05347, 0.3381, 0.02556, 0.3772, 0.02556, 0.3772, 0.05347, 0.9772, 0.0451, 0.994, 0.0451, 0.994, 0.9409, 0.9772, 0.9409, 0.927, 0.7233, 0.07301, 0.7233, 0.07301, 0.7037, 0.927, 0.7037, 0.9214, 0.01998, 0.9577, 0.000447, 0.994, 0.02556, 0.9996, 0.05347, 0.9996, 0.9465, 0.9047, 0.8963, 0.9047, 0.1009, 0.9047, 0.1009, 0.1037, 0.1009, 0.04231, 0.000447, 0.9577, 0.000447, 0.02277, 0.0451, 0.9772, 0.0451, 0.8991, 0.634, 0.1121, 0.634, 0.04231, 0.000447, 0.07859, 0.01998, 0.01998, 0.006029, 0.000447, 0.9465, 0.000447, 0.05347, 0.07859, 0.01998, 0.006029, 0.3381, 0.01998, 0.3381, 0.01998, 0.3772, 0.006029, 0.3772, 0.98, 0.006029, 0.994, 0.02556, 0.04231, 0.000447, 0.927, 0.8879, 0.927, 0.8907, 0.07301, 0.8907, 0.07301, 0.8879, 0.98, 0.0451, 0.9884, 0.0451, 0.9884, 0.9409, 0.98, 0.9409, 0.6619, 0.7623, 0.6619, 0.634, 0.9912, 0.634, 0.9912, 0.7623, 0.5893, 0.9996, 0.2432, 0.9549, 0.08138, 0.8684, 0.01998, 0.3214, 0.006029, 0.3214, 0.006029, 0.000447, 0.01998, 0.000447, 0.5893, 0.9996, 0.9186, 0.8684, 0.7568, 0.9549, 0.1316, 0.1372, 0.8768, 0.1372, 0.8768, 0.86, 0.1316, 0.86, 0.06464, 0.313, 0.9354, 0.313, 0.9354, 0.3967, 0.06464, 0.3967, 0.006029, 0.0144, 0.7428, 0.0144, 0.7428, 0.0144, 0.006029, 0.0144, 0.5893, 0.9996, 0.4107, 0.9996, 0.2432, 0.9549, 0.06464, 0.9019, 0.06464, 0.9019, 0.9326, 0.9019, 0.9326, 0.9019, 0.02277, 0.9409, 0.006029, 0.9409, 0.006029, 0.0451, 0.02277, 0.0451, 0.02277, 0.0451, 0.9772, 0.0451, 0.9772, 0.9409, 0.02277, 0.9409, 0.9577, 0.9996, 0.01998, 0.994, 0.006029, 0.9744, 0.1037, 0.8963, 0.04231, 0.9996, 0.000447, 0.9465, 0.6619, 0.7623, 0.6619, 0.634, 0.9912, 0.634, 0.9912, 0.7623, 0.07859, 0.8489, 0.04231, 0.9996, 0.006029, 0.9744, 0.02277, 0.0451, 0.9772, 0.0451, 0.9772, 0.9409, 0.02277, 0.9409, 0.9214, 0.8489, 0.9996, 0.9465, 0.98, 0.994, 0.6228, 0.9465, 0.6228, 0.05347, 0.6619, 0.05347, 0.6619, 0.9465, 0.9996, 0.05347, 0.994, 0.9744, 0.98, 0.994, 0.9047, 0.1009, 0.9577, 0.000447, 0.9996, 0.05347, 0.9577, 0.000447, 0.9577, 0.3214, 0.04231, 0.3214, 0.04231, 0.000447, 0.07301, 0.4079, 0.927, 0.4079, 0.927, 0.4302, 0.07301, 0.4302, 0.04231, 0.000447, 0.98, 0.006029, 0.994, 0.02556, 0.1037, 0.1009, 0.000447, 0.05347, 0.04231, 0.000447, 0.006029, 0.02556, 0.01998, 0.006029, 0.000447, 0.9465, 0.9577, 0.9996, 0.01998, 0.994, 0.006029, 0.9744, 0.9996, 0.05347, 0.994, 0.9744, 0.98, 0.994, 0.9047, 0.8963, 0.9996, 0.9465, 0.9577, 0.9996, 0.07859, 0.01998, 0.000447, 0.05347, 0.01998, 0.006029, 0.9577, 0.000447, 0.98, 0.006029, 0.994, 0.02556, 0.9577, 0.000447, 0.98, 0.006029, 0.04231, 0.000447, 0.000447, 0.9465, 0.006029, 0.02556, 0.01998, 0.006029, 0.000447, 0.05347, 0.006029, 0.02556, 0.01998, 0.006029, 0.000447, 0.9744, 0.000447, 0.9465, 0.3214, 0.9465, 0.3214, 0.9744, 0.9996, 0.9465, 0.994, 0.9744, 0.98, 0.994, 0.02277, 0.8321, 0.1484, 0.8321, 0.1484, 0.8349, 0.02277, 0.8349, 0.04231, 0.9996, 0.01998, 0.994, 0.006029, 0.9744, 0.01998, 0.000447, 0.04231, 0.000447, 0.04231, 0.3214, 0.01998, 0.3214, 0.006029, 0.02556, 0.01998, 0.006029, 0.04231, 0.000447, 0.98, 0.3772, 0.9577, 0.3772, 0.9577, 0.3381, 0.98, 0.3381, 0.06464, 0.366, 0.06464, 0.1205, 0.1316, 0.1205, 0.1316, 0.366, 0.01998, 0.006029, 0.04231, 0.000447, 0.000447, 0.9465, 0.3409, 0.9326, 0.3409, 0.9605, 0.3158, 0.9605, 0.3158, 0.9326, 0.9828, 0.8349, 0.8572, 0.8349, 0.8572, 0.8349, 0.9828, 0.8349, 0.6786, 0.05347, 0.9996, 0.05347, 0.9996, 0.9465, 0.6786, 0.9465, 0.9577, 0.9996, 0.04231, 0.9996, 0.01998, 0.994, 0.04231, 0.9996, 0.01998, 0.994, 0.000447, 0.9465, 0.06743, 0.9019, 0.06743, 0.8991, 0.9354, 0.8991, 0.9354, 0.9019, 0.01998, 0.3214, 0.006029, 0.3214, 0.006029, 0.000447, 0.01998, 0.000447, 0.9577, 0.9996, 0.006029, 0.9744, 0.000447, 0.9465, 0.9465, 0.3158, 0.9689, 0.3158, 0.9689, 0.3409, 0.9465, 0.3409, 0.98, 0.3214, 0.9577, 0.3214, 0.9577, 0.000447, 0.98, 0.000447, 0.9996, 0.05347, 0.9996, 0.9465, 0.994, 0.9744, 0.9772, 0.01998, 0.994, 0.01998, 0.994, 0.9884, 0.9772, 0.9884, 0.04231, 0.000447, 0.994, 0.02556, 0.9996, 0.05347, 0.01998, 0.994, 0.006029, 0.9744, 0.000447, 0.9465, 0.9354, 0.09813, 0.9354, 0.1009, 0.06464, 0.1009, 0.06464, 0.09813, 0.9884, 0.9409, 0.9884, 0.9856, 0.01998, 0.9856, 0.01998, 0.9409, 0.8572, 0.8349, 0.8572, 0.9856, 0.8572, 0.9856, 0.8572, 0.8349, 0.000447, 0.9465, 0.000447, 0.05347, 0.006029, 0.02556, 0.06743, 0.09813, 0.9354, 0.09813, 0.9354, 0.2432, 0.06743, 0.2432, 0.3158, 0.07022, 0.3158, 0.03952, 0.3409, 0.03952, 0.3409, 0.07022, 0.98, 0.006029, 0.994, 0.02556, 0.9996, 0.05347, 0.9884, 0.0451, 0.9968, 0.0451, 0.9968, 0.9409, 0.9884, 0.9409, 0.6591, 0.9326, 0.6591, 0.07022, 0.6842, 0.07022, 0.6842, 0.9326, 0.9577, 0.9996, 0.04231, 0.9996, 0.01998, 0.994, 0.000447, 0.9465, 0.07859, 0.8489, 0.006029, 0.9744, 0.9996, 0.05347, 0.9214, 0.01998, 0.994, 0.02556, 0.9577, 0.9996, 0.9214, 0.8489, 0.98, 0.994, 0.9996, 0.05347, 0.98, 0.994, 0.9577, 0.9996, 0.9577, 0.000447, 0.98, 0.006029, 0.9996, 0.05347, 0.04231, 0.000447, 0.9577, 0.000447, 0.98, 0.006029, 0.9577, 0.9996, 0.006029, 0.9744, 0.000447, 0.9465, 0.9996, 0.9465, 0.994, 0.9744, 0.9577, 0.9996, 0.9996, 0.05347, 0.9996, 0.9465, 0.994, 0.9744, 0.000447, 0.05347, 0.006029, 0.02556, 0.04231, 0.000447, 0.9996, 0.05347, 0.98, 0.994, 0.9577, 0.9996, 0.994, 0.02556, 0.9996, 0.05347, 0.04231, 0.000447, 0.000447, 0.05347, 0.006029, 0.02556, 0.000447, 0.9465, 0.994, 0.9744, 0.98, 0.994, 0.9577, 0.9996, 0.04789, 0.3409, 0.02556, 0.3409, 0.02556, 0.3158, 0.04789, 0.3158, 0.1567, 0.4665, 0.1874, 0.4749, 0.1874, 0.5056, 0.1567, 0.4972, 0.9577, 0.9996, 0.000447, 0.9465, 0.04231, 0.000447, 0.9996, 0.05347, 0.000447, 0.003238, 0.003238, 0.003238, 0.003238, 0.9968, 0.000447, 0.9968, 0.3381, 0.634, 0.3381, 0.7623, 0.00882, 0.7623, 0.00882, 0.634, 0.1484, 0.8349, 0.02277, 0.8349, 0.02277, 0.8349, 0.1484, 0.8349, 0.000447, 0.7568, 0.000447, 0.2656, 0.9996, 0.2656, 0.9996, 0.7568, 0.8879, 0.6591, 0.1065, 0.4302, 0.1065, 0.4107, 0.8879, 0.6395, 0.6619, 0.9465, 0.6619, 0.9744, 0.6228, 0.9744, 0.6228, 0.9465, 0.02277, 0.8349, 0.006029, 0.0144, 0.006029, 0.0144, 0.02277, 0.8321, 0.9772, 0.00882, 0.9772, 0.01161, 0.02277, 0.01161, 0.02277, 0.00882, 0.9354, 0.09813, 0.9354, 0.09813, 0.06743, 0.09813, 0.06743, 0.09813, 0.927, 0.6395, 0.927, 0.6395, 0.927, 0.6591, 0.927, 0.6619, 0.98, 0.0451, 0.9884, 0.0451, 0.9884, 0.9409, 0.98, 0.9409, 0.927, 0.1065, 0.927, 0.1065, 0.927, 0.8879, 0.927, 0.8879, 0.9884, 0.0451, 0.9968, 0.0451, 0.9968, 0.9409, 0.9884, 0.9409, 0.9996, 0.02556, 0.9996, 0.05347, 0.6786, 0.05347, 0.6786, 0.02556, 0.927, 0.1065, 0.9298, 0.1065, 0.9298, 0.8879, 0.927, 0.8879, 0.807, 0.01719, 0.9996, 0.01719, 0.9996, 1.206, 0.807, 1.075, 0.07301, 0.6619, 0.07022, 0.6591, 0.07022, 0.6395, 0.07301, 0.6395, 0.7428, 0.8321, 0.1484, 0.8321, 0.006029, 0.0144, 0.7428, 0.0144, 0.07301, 0.8879, 0.07301, 0.8907, 0.07022, 0.8879, 0.07301, 0.4302, 0.07301, 0.4302, 0.07301, 0.4107, 0.07301, 0.4079, 0.07301, 0.1065, 0.07022, 0.1065, 0.07301, 0.1037, 0.927, 0.8879, 0.927, 0.8879, 0.9298, 0.8879, 0.9298, 0.1065, 0.927, 0.1065, 0.927, 0.1037, 0.07301, 0.8879, 0.07301, 0.8879, 0.07301, 0.8879, 0.927, 0.8879, 0.927, 0.8907, 0.927, 0.8879, 0.06464, 0.9019, 0.06464, 0.9019, 0.06464, 0.2488, 0.06464, 0.2516, 0.927, 0.1037, 0.927, 0.1065, 0.927, 0.1065, 0.07301, 0.1037, 0.07301, 0.1065, 0.07301, 0.1065, 0.006029, 0.01998, 0.02277, 0.01998, 0.02277, 0.9884, 0.006029, 0.9884, 0.7819, 0.8321, 0.8572, 0.8321, 0.8572, 0.8349, 0.7819, 0.8349, 0.9019, 0.4721, 0.7568, 0.514, 0.7568, 0.4805, 0.8991, 0.4358, 0.3214, 0.9465, 0.000447, 0.9465, 0.000447, 0.05347, 0.3214, 0.05347, 0.8712, 0.1567, 0.874, 0.1567, 0.8768, 0.1874, 0.874, 0.1874, 0.9326, 0.2432, 0.9326, 0.2432, 0.9326, 0.1009, 0.9326, 0.1009, 0.000447, 0.000447, 0.9996, 0.000447, 0.9996, 0.9996, 0.000447, 0.9996, 0.8433, 0.2014, 0.8433, 0.1763, 0.98, 0.1763, 0.98, 0.2014, 0.07301, 0.7233, 0.07022, 0.7233, 0.07022, 0.7037, 0.07301, 0.7037, 0.9354, 0.1009, 0.9354, 0.1009, 0.9354, 0.8991, 0.9354, 0.8991, 0.913, 0.5558, -0.9205, 0.5558, -0.9205, 0.5, 0.913, 0.5, 0.06464, 0.4805, 0.9326, 0.4805, 0.9326, 0.514, 0.06464, 0.514, 0.06743, 0.2432, 0.06743, 0.2432, 0.06743, 0.09813, 0.06743, 0.09813, 0.06743, 0.4358, 0.06743, 0.4358, 0.06743, 0.4721, 0.06743, 0.4721, 0.07301, 0.8851, 0.07022, 0.8851, 0.07022, 0.2516, 0.07301, 0.2516, 0.06743, 0.2432, 0.06743, 0.2432, 0.06743, 0.2432, 0.9326, 0.2432, 0.9326, 0.246, 0.9326, 0.2432, 0.9326, 0.4805, 0.9326, 0.4805, 0.9326, 0.514, 0.9326, 0.514, 0.9354, 0.2432, 0.9354, 0.2432, 0.9354, 0.2432, 0.9884, 0.9409, 0.9968, 0.9409, 0.9968, 0.9744, 0.9884, 0.9856, 0.06743, 0.09813, 0.06743, 0.09813, 0.06743, 0.09813, 0.06464, 0.2432, 0.06464, 0.246, 0.06464, 0.2432, 0.9326, 0.09813, 0.9326, 0.1009, 0.9326, 0.1009, 0.06464, 0.1009, 0.06464, 0.1009, 0.06464, 0.09813, 0.9354, 0.09813, 0.9354, 0.09813, 0.9354, 0.09813, 0.927, 0.8879, 0.07301, 0.8879, 0.07301, 0.1065, 0.927, 0.1065, 0.000447, 0.000447, 0.000447, 0.9996, 0.9996, 0.9968, 0.9996, 0.003238, 0.01998, 0.3381, 0.04231, 0.3381, 0.04231, 0.3772, 0.01998, 0.3772, 0.8991, 0.7093, 0.2488, 0.5167, 0.2488, 0.4805, 0.9019, 0.673, 0.3939, 0.01719, 0.6061, 0.01719, 0.6061, 0.9996, 0.3939, 0.9996, 0.927, 0.6619, 0.07301, 0.6619, 0.07301, 0.6395, 0.927, 0.6395, 0.9354, 0.4358, 0.9354, 0.4358, 0.9354, 0.4721, 0.9354, 0.4721, 0.02277, 0.9409, 0.006029, 0.9409, 0.006029, 0.0451, 0.02277, 0.0451, 1.943, 0.5, -0.1028, 0.5, -0.1028, 0.4442, 1.943, 0.4442, 0.927, 0.2516, 0.9298, 0.2516, 0.9298, 0.8851, 0.927, 0.8851, 0.9326, 0.2516, 0.9326, 0.2488, 0.9326, 0.9019, 0.9326, 0.9019, 0.06464, 0.09813, 0.06464, 0.09813, 0.9354, 0.09813, 0.9354, 0.09813, 0.9354, 0.2488, 0.9354, 0.2488, 0.9354, 0.8991, 0.9354, 0.8991, 0.06464, 0.7093, 0.06464, 0.7093, 0.06464, 0.673, 0.06464, 0.673, 0.06743, 0.5167, 0.06743, 0.5167, 0.06743, 0.4805, 0.06743, 0.4805, 0.1232, 0.4749, 0.126, 0.4749, 0.126, 0.5056, 0.1232, 0.5056, 0.06464, 0.9019, 0.06464, 0.9019, 0.06464, 0.9019, 0.9326, 0.9019, 0.9326, 0.9019, 0.9326, 0.9019, 0.9354, 0.9019, 0.9354, 0.8991, 0.9354, 0.8991, 0.06743, 0.8991, 0.06743, 0.8991, 0.06743, 0.9019, 0.8991, 0.634, 0.1009, 0.3995, 0.1121, 0.2739, 0.8991, 0.2739, 0.9326, 0.2488, 0.9326, 0.2488, 0.9326, 0.2516, 0.06464, 0.2516, 0.06464, 0.2488, 0.06464, 0.2488, 0.9354, 0.2488, 0.9354, 0.2488, 0.9354, 0.2488, 0.06743, 0.2488, 0.06743, 0.2488, 0.06743, 0.2488, -0.6777, 0.366, -0.6721, 0.366, -0.6693, 0.8516, -0.6749, 0.8516, 0.02277, 0.01161, 0.02277, 0.00882, 0.9772, 0.00882, 0.9772, 0.01161, -0.6749, 0.1484, -0.6749, 0.1428, 1.672, 0.3605, 1.672, 0.366, 0.98, 0.9409, 0.01161, 0.9409, 0.01161, 0.0451, 0.98, 0.0451, 0.98, 0.9409, 0.9884, 0.9409, 0.9884, 0.9744, 0.98, 0.9856, 2.216, 0.366, 2.211, 0.366, 2.211, 0.3605, 0.9354, 0.09813, 0.9354, 0.09813, 0.9354, 0.2432, 0.9354, 0.2432, -1.211, 0.3605, -1.211, 0.366, -1.216, 0.366, 0.9772, 0.01998, 0.994, 0.01998, 0.994, 0.9884, 0.9772, 0.9884, 0.9968, 0.006029, 0.000447, 0.006029, 0.000447, 0.994, 0.9968, 0.9912, 0.000447, 0.006029, 0.9968, 0.006029, 0.9996, 0.003238, 0.8991, 0.3381, 0.1121, 0.3381, 0.1121, 0.00882, 0.8991, 0.00882, 0.7512, 0.5167, 0.1009, 0.7093, 0.09813, 0.673, 0.7512, 0.4805, 0.000447, 0.003238, 0.003238, 0.00882, 0.9996, 0.006029, 0.04231, 0.3214, 0.01998, 0.3214, 0.01998, 0.000447, 0.04231, 0.000447, 0.9354, 0.634, 0.06464, 0.634, 0.06464, 0.2739, 0.9354, 0.2739, 0.000447, 0.9968, 0.003238, 0.9968, 0.003238, 0.9996, 0.003238, 0.000447, 0.003238, 0.003238, 0.000447, 0.003238, 0.000447, 0.003238, 0.9996, 0.006029, 0.000447, 0.006029, 0.9996, 0.003238, 0.9996, 0.003238, 0.9968, 0.003238, 0.9968, 0.000447, 0.9968, 0.9996, 0.9968, 0.9968, 0.9996, 0.9968, 0.06464, 0.2739, 0.06464, 0.2739, 0.06464, 0.634, 0.06464, 0.634, 0.9689, 0.3158, 0.9828, 0.3158, 0.9828, 0.3409, 0.9689, 0.3409, -0.6721, 0.366, -0.6721, 0.3605, 1.675, 0.1428, 1.675, 0.1484, 0.9996, 0.9996, 0.9996, 0.000447, 0.000447, 0.000447, 0.3102, 0.9996, -1.211, 0.366, -1.211, 0.3605, 2.211, 0.3605, 2.211, 0.366, 0.994, 0.0144, 0.7819, 0.0144, 0.7819, 0.0144, 0.994, 0.0144, 0.06464, 0.8991, 0.06464, 0.8991, 0.06464, 0.9019, 0.9354, 0.9019, 0.9354, 0.8991, 0.9354, 0.8991, 1.72, 0.5, 0.246, 0.5, 0.246, 0.4442, 1.72, 0.4442, 0.9326, 0.673, 0.9326, 0.673, 0.9326, 0.7093, 0.9326, 0.7093, 0.06464, 0.1009, 0.06464, 0.1009, 0.06464, 0.8991, 0.06464, 0.8991, 0.02836, 0.9996, 0.02836, 0.000447, 0.003238, 0.000447, 0.003238, 0.9996, 0.7819, 0.0144, 0.994, 0.0144, 0.9828, 0.8321, 0.8572, 0.8321, 0.003238, 0.000447, 0.003238, 0.9996, 0.02836, 0.9996, 0.02836, 0.000447, 0.8768, 0.1874, 0.874, 0.1874, 0.8712, 0.1567, 0.874, 0.1567, 0.06743, 0.4805, 0.9354, 0.4805, 0.9354, 0.5167, 0.06743, 0.5167, 0.1009, 0.2739, 0.8879, 0.2739, 0.8991, 0.3102, 0.03115, 0.3158, 0.05347, 0.3158, 0.05347, 0.3409, 0.03115, 0.3409, 0.1009, 0.3102, 0.1121, 0.2739, 0.1009, 0.3995, 0.7428, 0.8349, 0.1484, 0.8349, 0.1484, 0.8321, 0.7428, 0.8321, 0.07301, 0.8879, 0.07301, 0.8879, 0.07301, 0.1065, 0.07301, 0.1065, 0.06464, 0.1009, 0.06464, 0.09813, 0.06464, 0.1093, 0.06464, 0.1121, 0.9354, 0.313, 0.9354, 0.3102, 0.9354, 0.3995, 0.9354, 0.3967, 0.000447, 0.9465, 0.000447, 0.05347, 0.1037, 0.1009, 0.1037, 0.8963, 0.9354, 0.09813, 0.9354, 0.1009, 0.9354, 0.1009, 0.06464, 0.09813, 0.06464, 0.1009, 0.06464, 0.1009, 0.06464, 0.2516, 0.06464, 0.2488, 0.9326, 0.2488, 0.9326, 0.2516, 0.9354, 0.1009, 0.9354, 0.09813, 0.9354, 0.09813, 0.06464, 0.09813, 0.06464, 0.1009, 0.06464, 0.09813, 0.9772, 0.9968, 0.9772, 0.9996, 0.02277, 0.9996, 0.02277, 0.9968, 0.7484, 0.5363, 0.1149, 0.7233, 0.1149, 0.7037, 0.7484, 0.5167, 0.8712, 0.4665, 0.874, 0.4665, 0.874, 0.4972, 0.8712, 0.4972, 0.000447, 0.7568, 0.000447, 0.2656, 0.9996, 0.2656, 0.9996, 0.7568, 0.9354, 0.2488, 0.9354, 0.2488, 0.06743, 0.2488, 0.06743, 0.2488, 0.927, 0.2516, 0.927, 0.2516, 0.927, 0.8851, 0.927, 0.8851, 0.06743, 0.2432, 0.06743, 0.2432, 0.9354, 0.2432, 0.9354, 0.2432, 0.06464, 0.1009, 0.06464, 0.1009, 0.06464, 0.2432, 0.06464, 0.2432, 0.04231, 0.3772, 0.01998, 0.3772, 0.01998, 0.3381, 0.04231, 0.3381, 0.07301, 0.8879, 0.07022, 0.8879, 0.07022, 0.1065, 0.07301, 0.1065, 0.9772, 0.00882, 0.9772, 0.01161, 0.02277, 0.01161, 0.02277, 0.00882, 0.07301, 0.8851, 0.07301, 0.8851, 0.07301, 0.2516, 0.07301, 0.2516, 0.07301, 0.5363, 0.07301, 0.5363, 0.07301, 0.5167, 0.07301, 0.5167, 0.07301, 0.2516, 0.07022, 0.2516, 0.07301, 0.2516, 0.1009, 0.2739, 0.8991, 0.3102, 0.8991, 0.3995, 0.1009, 0.634, 0.927, 0.8851, 0.927, 0.8879, 0.927, 0.8851, 0.9298, 0.2516, 0.927, 0.2516, 0.927, 0.2516, 0.9298, 0.4302, 0.927, 0.4302, 0.927, 0.4079, 0.9298, 0.4107, 0.927, 0.2516, 0.927, 0.2516, 0.927, 0.2516, 0.07301, 0.2516, 0.07301, 0.2516, 0.07301, 0.2516, 0.927, 0.7233, 0.927, 0.7233, 0.927, 0.7037, 0.927, 0.7037, 0.07301, 0.8851, 0.07301, 0.8879, 0.07022, 0.8851, 0.927, 0.8879, 0.927, 0.8851, 0.9298, 0.8851, 0.07301, 0.8851, 0.07301, 0.8851, 0.07301, 0.8879, 0.2516, 0.5167, 0.8851, 0.7037, 0.8851, 0.7233, 0.2516, 0.5363, 0.1121, 0.6395, 0.8935, 0.4107, 0.8935, 0.4302, 0.1121, 0.6591, 0.000447, 0.000447, 0.9996, 0.000447, 0.9996, 0.9996, 0.000447, 0.9996, 0.06464, 0.4805, 0.06464, 0.4805, 0.06464, 0.514, 0.06464, 0.514, 1.672, 0.366, 1.678, 0.366, 1.675, 0.8516, 1.669, 0.8516, 0.9996, 0.9996, 0.000447, 0.9996, 0.000447, 0.000447, 0.9996, 0.000447])
me_appleiigs.materials.append(mat_appleiigs_mat00)
me_appleiigs.materials.append(mat_appleiigs_mat01)
me_appleiigs.materials.append(mat_appleiigs_mat02)
me_appleiigs.materials.append(mat_appleiigs_mat03)
me_appleiigs.materials.append(mat_appleiigs_mat04)
me_appleiigs.materials.append(mat_appleiigs_mat05)
me_appleiigs.materials.append(mat_appleiigs_mat06)
me_appleiigs.materials.append(mat_appleiigs_mat07)
me_appleiigs.materials.append(mat_appleiigs_mat08)
me_appleiigs.materials.append(mat_appleiigs_mat09)
me_appleiigs.materials.append(mat_appleiigs_mat10)
me_appleiigs.materials.append(mat_appleiigs_mat11)
me_appleiigs.materials.append(mat_appleiigs_mat12)
me_appleiigs.materials.append(mat_appleiigs_mat13)
me_appleiigs.materials.append(mat_appleiigs_mat14)
me_appleiigs.materials.append(mat_appleiigs_mat15)
me_appleiigs.materials.append(mat_appleiigs_mat16)
me_appleiigs.use_remesh_fix_poles = True
me_appleiigs.use_remesh_preserve_attributes = False
me_appleiigs.update()
me_appleiigs_001 = bpy.data.meshes.new('appleIIGS.001')
me_appleiigs_001.from_pydata([(-0.08794, 0.06979, 0.007915), (-0.08794, 7.37e-05, 0.01068), (-4.602e-05, 0.07002, 0.01298), (0.08808, -0.06965, 0.007915), (0.08808, 7.37e-05, 0.01068), (-4.602e-05, -0.07011, 0.01298), (-4.602e-05, -0.1398, 0.004234), (-0.1752, 7.37e-05, -0.00428), (0.1751, 7.37e-05, -0.00428), (-0.08794, -0.1389, -0.0008284), (-0.08794, -0.06965, 0.007915), (-0.1752, -0.1366, -0.01555), (0.08808, 0.1388, -0.0008284), (0.08808, 0.06979, 0.007915), (0.1751, 0.1365, -0.01555), (-4.602e-05, 7.37e-05, 0.01574), (-0.1752, -0.0685, -0.007271), (0.1751, 0.06841, -0.007271), (-0.1752, 0.06841, -0.007271), (0.1751, -0.0685, -0.007271), (-4.602e-05, 0.1397, 0.004234), (0.08808, -0.1389, -0.0008284), (-0.08794, 0.1388, -0.0008284), (-0.1752, 0.1365, -0.01555), (0.1751, -0.1366, -0.01555)], [], [(15, 5, 3, 4), (1, 10, 5, 15), (6, 5, 10, 9), (8, 17, 13, 4), (16, 11, 9, 10), (24, 19, 3, 21), (7, 16, 10, 1), (15, 2, 0, 1), (20, 2, 13, 12), (22, 0, 2, 20), (23, 18, 0, 22), (21, 3, 5, 6), (18, 7, 1, 0), (19, 8, 4, 3), (17, 14, 12, 13), (4, 13, 2, 15)])
me_appleiigs_001.polygons.foreach_set('use_smooth', [True] * 16)
_uv = me_appleiigs_001.uv_layers.new(name='UVMap')
_uv.uv.foreach_set('vector', [0.5, 0.5, 0.5, 0.2483, 0.7517, 0.2513, 0.7517, 0.5, 0.2483, 0.5, 0.2483, 0.2513, 0.5, 0.2483, 0.5, 0.5, 0.5, -0.00039, 0.5, 0.2483, 0.2483, 0.2513, 0.2483, 0.00268, 1.0, 0.5, 1.0, 0.7456, 0.7517, 0.7487, 0.7517, 0.5, -0.00039, 0.2544, -0.00039, 0.01189, 0.2483, 0.00268, 0.2483, 0.2513, 1.0, 0.01189, 1.0, 0.2544, 0.7517, 0.2513, 0.7517, 0.00268, -0.00039, 0.5, -0.00039, 0.2544, 0.2483, 0.2513, 0.2483, 0.5, 0.5, 0.5, 0.5, 0.7517, 0.2483, 0.7487, 0.2483, 0.5, 0.5, 1.0, 0.5, 0.7517, 0.7517, 0.7487, 0.7517, 0.9973, 0.2483, 0.9973, 0.2483, 0.7487, 0.5, 0.7517, 0.5, 1.0, -0.00039, 0.9881, -0.00039, 0.7456, 0.2483, 0.7487, 0.2483, 0.9973, 0.7517, 0.00268, 0.7517, 0.2513, 0.5, 0.2483, 0.5, -0.00039, -0.00039, 0.7456, -0.00039, 0.5, 0.2483, 0.5, 0.2483, 0.7487, 1.0, 0.2544, 1.0, 0.5, 0.7517, 0.5, 0.7517, 0.2513, 1.0, 0.7456, 1.0, 0.9881, 0.7517, 0.9973, 0.7517, 0.7487, 0.7517, 0.5, 0.7517, 0.7487, 0.5, 0.7517, 0.5, 0.5])
me_appleiigs_001.use_remesh_fix_poles = True
me_appleiigs_001.use_remesh_preserve_attributes = False
me_appleiigs_001.update()
me_appleiigs_002 = bpy.data.meshes.new('appleIIGS.002')
me_appleiigs_002.from_pydata([(0.09842, -0.1201, 0.006961), (-0.08174, -0.1201, 0.05528), (-0.09831, 0.1201, -0.007076), (0.08163, 0.1201, -0.05517)], [], [(3, 2, 1, 0)])
me_appleiigs_002.polygons.foreach_set('use_smooth', [True] * 1)
_uv = me_appleiigs_002.uv_layers.new(name='UVMap')
_uv.uv.foreach_set('vector', [0.9996, 0.9996, 0.000447, 0.9996, 0.000447, 0.000447, 0.9996, 0.000447])
me_appleiigs_002.use_remesh_fix_poles = True
me_appleiigs_002.use_remesh_preserve_attributes = False
me_appleiigs_002.update()

# ---- objects
ob_appleiigs = bpy.data.objects.new('appleIIGS', me_appleiigs)
ob_appleiigs_screen = bpy.data.objects.new('appleIIGS_screen', me_appleiigs_001)
ob_appleiigs_marquee = bpy.data.objects.new('appleIIGS_marquee', me_appleiigs_002)

# ---- transforms, parenting, visibility, modifiers, constraints
ob_appleiigs.location = (0.0, 0.0, 0.0)
ob_appleiigs.rotation_euler = (1.571, 0.0, 0.0)
_m = ob_appleiigs.modifiers.new('Auto Smooth', 'NODES')
_m.node_group = ng_auto_smooth
_gi = [s.identifier for s in ng_auto_smooth.interface.items_tree if s.item_type == 'SOCKET' and s.in_out == 'INPUT']
_m[_gi[1]] = 1.047  # Angle
_m = ob_appleiigs.modifiers.new('WeightedNormal', 'WEIGHTED_NORMAL')
_m.keep_sharp = True
ob_appleiigs_screen.location = (-0.001795, 0.006535, 0.3108)
ob_appleiigs_screen.rotation_euler = (1.571, 0.0, 0.0)
_m = ob_appleiigs_screen.modifiers.new('Auto Smooth', 'NODES')
_m.node_group = ng_auto_smooth
_gi = [s.identifier for s in ng_auto_smooth.interface.items_tree if s.item_type == 'SOCKET' and s.in_out == 'INPUT']
_m[_gi[1]] = 1.047  # Angle
_m = ob_appleiigs_screen.modifiers.new('WeightedNormal', 'WEIGHTED_NORMAL')
_m.keep_sharp = True
ob_appleiigs_marquee.location = (-0.3663, -0.06851, 0.133)
ob_appleiigs_marquee.rotation_euler = (1.571, 0.0, 0.0)
_m = ob_appleiigs_marquee.modifiers.new('Auto Smooth', 'NODES')
_m.node_group = ng_auto_smooth
_gi = [s.identifier for s in ng_auto_smooth.interface.items_tree if s.item_type == 'SOCKET' and s.in_out == 'INPUT']
_m[_gi[1]] = 1.047  # Angle
_m = ob_appleiigs_marquee.modifiers.new('WeightedNormal', 'WEIGHTED_NORMAL')
_m.keep_sharp = True

# ---- collection membership
scene.collection.objects.link(ob_appleiigs)
scene.collection.objects.link(ob_appleiigs_screen)
scene.collection.objects.link(ob_appleiigs_marquee)

# ---- scene / render settings (as saved in the file)
scene.frame_start = 1; scene.frame_end = 250; scene.frame_set(1)
scene.render.engine = 'BLENDER_EEVEE_NEXT'
scene.cycles.use_denoising = False
scene.cycles.samples = 128
scene.cycles.sampling_pattern = 'TABULATED_SOBOL'
scene.cycles.use_adaptive_sampling = False
scene.cycles.use_light_tree = False
scene.view_settings.view_transform = 'Filmic'
bpy.context.view_layer.update()

# ---- added for rendering (the .blend has no active camera and no usable light): camera, sun
cam_auto = bpy.data.cameras.new('AutoCamera')
cam_auto.lens = 50.0
cam_auto.sensor_width = 36.0
cam_auto.clip_end = 1000.0
ob_auto_camera = bpy.data.objects.new('AutoCamera', cam_auto)
scene.collection.objects.link(ob_auto_camera)
ob_auto_camera.location = (1.21692, -1.59574, 1.27587)
ob_auto_camera.rotation_euler = (1.09748, -7.21219e-08, 0.694738)
scene.camera = ob_auto_camera
light_auto_sun = bpy.data.lights.new('AutoSun', 'SUN')
light_auto_sun.energy = 3.0
light_auto_sun.angle = 0.0523599
ob_auto_sun = bpy.data.objects.new('AutoSun', light_auto_sun)
scene.collection.objects.link(ob_auto_sun)
ob_auto_sun.rotation_euler = (0.872665, 0.174533, 0.523599)
bpy.context.view_layer.update()
